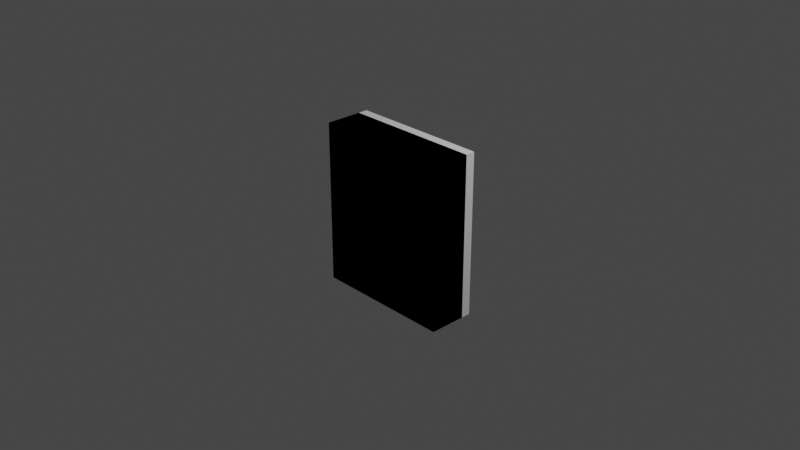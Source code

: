 # Source: electrical_box.blend  (saved by Blender 2.90.8; exported with 4.5.12 LTS)
import bpy
from mathutils import Matrix  # noqa: F401  (used for matrix-valued properties, if any)

bpy.ops.wm.read_factory_settings(use_empty=True)
scene = bpy.context.scene
scene.name = 'Scene'

# ---- collections
col_detail32 = bpy.data.collections.new('detail32'); scene.collection.children.link(col_detail32)
col_collision_1 = bpy.data.collections.new('collision-1'); scene.collection.children.link(col_collision_1)

# ---- materials (node trees are filled in below, after node groups)
mat_gray50 = bpy.data.materials.new('gray50')
mat_gray50.use_transparent_shadow = False
mat_gray50.diffuse_color = (0.1598, 0.1598, 0.1598, 1.0)
mat_blank = bpy.data.materials.new('blank')
mat_blank.use_transparent_shadow = False
mat_blank.diffuse_color = (0.6263, 0.8, 0.0, 1.0)
mat_black = bpy.data.materials.new('black')
mat_black.use_transparent_shadow = False
mat_black.diffuse_color = (0.0, 0.0, 0.0, 1.0)
mat_black.roughness = 1.0
mat_black.specular_intensity = 0.0
mat_black.metallic = 1.0
mat_gray25 = bpy.data.materials.new('gray25')
mat_gray25.use_transparent_shadow = False
mat_gray25.diffuse_color = (0.04334, 0.04334, 0.04334, 1.0)
mat_white = bpy.data.materials.new('white')
mat_white.use_transparent_shadow = False

# ---- material node trees
mat_white.use_nodes = True; mat_white.node_tree.nodes.clear()
_N = mat_white.node_tree.nodes; _L = mat_white.node_tree.links
n0 = _N.new('ShaderNodeBsdfPrincipled'); n0.name = 'Principled BSDF'; n0.location = (10, 300)
n0.distribution = 'GGX'
n0.subsurface_method = 'BURLEY'
n0.inputs[3].default_value = 1.45
n0.inputs[27].default_value = (0.0, 0.0, 0.0, 1.0)
n0.inputs[28].default_value = 1.0
n1 = _N.new('ShaderNodeOutputMaterial'); n1.name = 'Material Output'; n1.location = (300, 300)
_L.new(n0.outputs[0], n1.inputs[0])
n1.is_active_output = True

# ---- world
world_world = bpy.data.worlds.new('World'); scene.world = world_world
world_world.color = (0.05088, 0.05088, 0.05088)
world_world.use_sun_shadow = False
world_world.sun_shadow_jitter_overblur = 0.0

# ---- cameras
cam_camera = bpy.data.cameras.new('Camera')
cam_camera.clip_end = 100.0
cam_camera.ortho_scale = 7.314
cam_camera.dof.focus_distance = 0.0
cam_camera.dof.aperture_fstop = 128.0

# ---- lights
light_light = bpy.data.lights.new('Light', 'POINT')
light_light.transmission_factor = 0.0
light_light.cutoff_distance = 30.0
light_light.energy = 1000.0
light_light.shadow_buffer_clip_start = 1.001
light_light.shadow_soft_size = 0.1
light_light.shadow_maximum_resolution = 0.006
light_light.use_absolute_resolution = True

# ---- meshes
me_cube_001 = bpy.data.meshes.new('Cube.001')
me_cube_001.from_pydata([(-0.765, -0.255, 0.0), (-0.765, -0.255, 1.785), (-0.6119, 0.153, 0.1531), (-0.6119, 0.153, 1.632), (0.765, -0.255, 0.0), (0.765, -0.255, 1.785), (0.6119, 0.153, 0.1531), (0.6119, 0.153, 1.632), (0.765, 0.153, 0.0), (0.765, 0.153, 1.785), (-0.6119, -0.051, 0.1531), (-0.6119, -0.051, 1.632), (0.6119, -0.051, 0.1531), (0.6119, -0.051, 1.632), (0.5796, 0.2599, 0.153), (0.5796, 0.2599, 1.632), (0.6441, 0.2599, 0.153), (0.6441, 0.2599, 1.632), (0.6764, 0.204, 0.153), (0.6764, 0.204, 1.632), (0.6441, 0.1481, 0.153), (0.6441, 0.1481, 1.632), (0.5796, 0.1481, 0.153), (0.5796, 0.1481, 1.632), (0.5473, 0.204, 0.153), (0.5473, 0.204, 1.632), (0.5796, 0.2599, 0.4312), (0.5796, 0.2599, 0.7387), (0.5796, 0.2599, 1.046), (0.5796, 0.2599, 1.354), (0.6441, 0.2599, 1.354), (0.6441, 0.2599, 1.046), (0.6441, 0.2599, 0.7387), (0.6441, 0.2599, 0.4312), (0.6764, 0.204, 1.354), (0.6764, 0.204, 1.046), (0.6764, 0.204, 0.7387), (0.6764, 0.204, 0.4312), (0.6441, 0.1481, 1.354), (0.6441, 0.1481, 1.046), (0.6441, 0.1481, 0.7387), (0.6441, 0.1481, 0.4312), (0.5796, 0.1481, 1.354), (0.5796, 0.1481, 1.046), (0.5796, 0.1481, 0.7387), (0.5796, 0.1481, 0.4312), (0.5473, 0.204, 1.354), (0.5473, 0.204, 1.046), (0.5473, 0.204, 0.7387), (0.5473, 0.204, 0.4312), (-0.561, -0.204, 0.204), (-0.561, -0.204, 0.51), (-0.561, 6.08e-08, 0.204), (-0.561, 6.08e-08, 0.51), (0.561, -0.204, 0.204), (0.561, -0.204, 0.51), (0.561, 6.08e-08, 0.204), (0.561, 6.08e-08, 0.51), (-0.561, -0.204, 0.561), (-0.561, -0.204, 1.198), (-0.561, 6.08e-08, 0.561), (-0.561, 6.08e-08, 1.198), (0.561, -0.204, 0.561), (0.561, -0.204, 1.198), (0.561, 6.08e-08, 0.561), (0.561, 6.08e-08, 1.198), (-0.561, -0.204, 1.3), (-0.561, -0.204, 1.581), (-0.561, 6.08e-08, 1.3), (-0.561, 6.08e-08, 1.581), (0.561, -0.204, 1.3), (0.561, -0.204, 1.581), (0.561, 6.08e-08, 1.3), (0.561, 6.08e-08, 1.581), (-0.561, -0.153, 1.249), (0.561, -0.153, 1.249), (0.561, -0.051, 1.249), (-0.561, -0.051, 1.249), (-0.51, -0.06375, 0.459), (-0.51, 0.03825, 0.459), (-0.306, -0.06375, 0.459), (-0.306, 0.03825, 0.459), (-0.51, -0.08925, 0.306), (-0.51, -0.06375, 0.357), (-0.51, -0.08925, 0.408), (-0.51, 0.01275, 0.408), (-0.51, 0.03825, 0.357), (-0.51, 0.01275, 0.306), (-0.306, 0.01275, 0.408), (-0.306, 0.03825, 0.357), (-0.306, 0.01275, 0.306), (-0.306, -0.08925, 0.408), (-0.306, -0.06375, 0.357), (-0.306, -0.08925, 0.306), (-0.51, -0.08925, 0.255), (-0.51, 0.01275, 0.255), (-0.306, -0.08925, 0.255), (-0.306, 0.01275, 0.255), (-0.51, -0.06375, 0.306), (-0.51, -0.08925, 0.357), (-0.51, -0.06375, 0.408), (-0.51, 0.03825, 0.408), (-0.51, 0.01275, 0.357), (-0.51, 0.03825, 0.306), (-0.306, 0.03825, 0.408), (-0.306, 0.01275, 0.357), (-0.306, 0.03825, 0.306), (-0.306, -0.06375, 0.408), (-0.306, -0.08925, 0.357), (-0.306, -0.06375, 0.306), (-0.51, -0.06375, 0.969), (-0.51, 0.03825, 0.969), (-0.306, -0.06375, 0.969), (-0.306, 0.03825, 0.969), (-0.51, -0.08925, 0.816), (-0.51, -0.06375, 0.867), (-0.51, -0.08925, 0.918), (-0.51, 0.01275, 0.918), (-0.51, 0.03825, 0.867), (-0.51, 0.01275, 0.816), (-0.306, 0.01275, 0.918), (-0.306, 0.03825, 0.867), (-0.306, 0.01275, 0.816), (-0.306, -0.08925, 0.918), (-0.306, -0.06375, 0.867), (-0.306, -0.08925, 0.816), (-0.51, -0.08925, 0.765), (-0.51, 0.01275, 0.765), (-0.306, -0.08925, 0.765), (-0.306, 0.01275, 0.765), (-0.51, -0.06375, 0.816), (-0.51, -0.08925, 0.867), (-0.51, -0.06375, 0.918), (-0.51, 0.03825, 0.918), (-0.51, 0.01275, 0.867), (-0.51, 0.03825, 0.816), (-0.306, 0.03825, 0.918), (-0.306, 0.01275, 0.867), (-0.306, 0.03825, 0.816), (-0.306, -0.06375, 0.918), (-0.306, -0.08925, 0.867), (-0.306, -0.06375, 0.816), (-0.51, -0.06375, 1.53), (-0.51, 0.03825, 1.53), (-0.306, -0.06375, 1.53), (-0.306, 0.03825, 1.53), (-0.51, -0.08925, 1.377), (-0.51, -0.06375, 1.428), (-0.51, -0.08925, 1.479), (-0.51, 0.01275, 1.479), (-0.51, 0.03825, 1.428), (-0.51, 0.01275, 1.377), (-0.306, 0.01275, 1.479), (-0.306, 0.03825, 1.428), (-0.306, 0.01275, 1.377), (-0.306, -0.08925, 1.479), (-0.306, -0.06375, 1.428), (-0.306, -0.08925, 1.377), (-0.51, -0.08925, 1.326), (-0.51, 0.01275, 1.326), (-0.306, -0.08925, 1.326), (-0.306, 0.01275, 1.326), (-0.51, -0.06375, 1.377), (-0.51, -0.08925, 1.428), (-0.51, -0.06375, 1.479), (-0.51, 0.03825, 1.479), (-0.51, 0.01275, 1.428), (-0.51, 0.03825, 1.377), (-0.306, 0.03825, 1.479), (-0.306, 0.01275, 1.428), (-0.306, 0.03825, 1.377), (-0.306, -0.06375, 1.479), (-0.306, -0.08925, 1.428), (-0.306, -0.06375, 1.377), (-0.765, 0.153, 1.785), (-0.765, 0.153, 0.0), (0.6884, 0.153, 0.07657), (0.6884, 0.153, 1.708), (-0.6119, 0.153, 0.07657), (-0.6119, 0.153, 1.708), (0.6119, 0.255, 0.1531), (-0.6119, 0.255, 0.1531), (-0.6119, 0.255, 1.632), (0.6119, 0.255, 1.632), (0.6884, 0.255, 1.708), (0.6884, 0.255, 0.07657), (-0.6119, 0.255, 1.708), (-0.6119, 0.255, 0.07657), (-0.2805, 6.08e-08, 1.005), (-0.2805, 6.08e-08, 1.188), (-0.2619, 0.0408, 1.045), (-0.2619, 0.0408, 1.148), (-0.0255, 6.08e-08, 1.005), (-0.0255, 6.08e-08, 1.188), (-0.04412, 0.0408, 1.045), (-0.04412, 0.0408, 1.148), (0.5202, 0.133, 1.128), (0.2958, 0.133, 1.128), (0.5202, 0.1838, 1.124), (0.2958, 0.1838, 1.124), (0.5202, 0.2131, 1.165), (0.2958, 0.2131, 1.165), (0.5202, 0.1915, 1.212), (0.2958, 0.1915, 1.212), (0.3482, 0.2131, 1.165), (0.4678, 0.2131, 1.165), (0.4678, 0.1915, 1.212), (0.3482, 0.1915, 1.212), (0.5202, 0.1407, 1.216), (0.2958, 0.1407, 1.216), (0.5202, 0.1114, 1.174), (0.2958, 0.1114, 1.174), (-0.2652, 0.2131, 1.028), (-0.0408, 0.2131, 1.028), (-0.2652, 0.1915, 0.9814), (-0.0408, 0.1915, 0.9814), (-0.2652, 0.1407, 0.977), (-0.0408, 0.1407, 0.977), (-0.2652, 0.1114, 1.019), (-0.0408, 0.1114, 1.019), (-0.2652, 0.133, 1.065), (-0.0408, 0.133, 1.065), (-0.2652, 0.1838, 1.069), (-0.0408, 0.1838, 1.069), (-0.2128, 0.2131, 1.028), (-0.09316, 0.2131, 1.028), (-0.09316, 0.1915, 0.9814), (-0.2128, 0.1915, 0.9814), (-0.09316, 0.1407, 0.977), (-0.2128, 0.1407, 0.977), (-0.09316, 0.1114, 1.019), (-0.2128, 0.1114, 1.019), (-0.09316, 0.133, 1.065), (-0.2128, 0.133, 1.065), (-0.09316, 0.1838, 1.069), (-0.2128, 0.1838, 1.069), (-0.08483, -0.00697, 1.071), (-0.08483, 0.01717, 1.122), (-0.08483, 0.1502, 0.9973), (-0.08483, 0.1743, 1.049), (-0.04913, -0.00697, 1.071), (-0.04913, 0.01717, 1.122), (-0.04913, 0.1502, 0.9973), (-0.04913, 0.1743, 1.049), (-0.2569, -0.00697, 1.071), (-0.2569, 0.01717, 1.122), (-0.2569, 0.1502, 0.9973), (-0.2569, 0.1743, 1.049), (-0.2212, -0.00697, 1.071), (-0.2212, 0.01717, 1.122), (-0.2212, 0.1502, 0.9973), (-0.2212, 0.1743, 1.049), (-0.0221, 0.1978, 1.026), (-0.0221, 0.1827, 0.994), (-0.0221, 0.1472, 0.9909), (-0.0221, 0.1267, 1.02), (-0.0221, 0.1418, 1.052), (-0.0221, 0.1773, 1.056), (-0.2839, 0.1978, 1.026), (-0.2839, 0.1827, 0.994), (-0.2839, 0.1472, 0.9909), (-0.2839, 0.1267, 1.02), (-0.2839, 0.1418, 1.052), (-0.2839, 0.1773, 1.056), (-0.2805, 0.0408, 1.17), (-0.2805, 0.0408, 1.023), (-0.0255, 0.0408, 1.023), (-0.0255, 0.0408, 1.17), (-0.0913, 0.0408, 1.023), (-0.2147, 0.0408, 1.023), (-0.2147, 0.0408, 1.17), (-0.0913, 0.0408, 1.17), (-0.2147, 6.08e-08, 1.005), (-0.0913, 6.08e-08, 1.005), (-0.0913, 6.08e-08, 1.188), (-0.2147, 6.08e-08, 1.188), (-0.0913, 0.0408, 1.045), (-0.2147, 0.0408, 1.045), (-0.2147, 0.0408, 1.148), (-0.0913, 0.0408, 1.148), (0.2805, 6.08e-08, 1.005), (0.2805, 6.08e-08, 1.188), (0.2991, 0.0408, 1.045), (0.2991, 0.0408, 1.148), (0.5355, 6.08e-08, 1.005), (0.5355, 6.08e-08, 1.188), (0.5169, 0.0408, 1.045), (0.5169, 0.0408, 1.148), (0.2805, 0.0408, 1.17), (0.2805, 0.0408, 1.023), (0.5355, 0.0408, 1.023), (0.5355, 0.0408, 1.17), (0.4697, 0.0408, 1.023), (0.3463, 0.0408, 1.023), (0.3463, 0.0408, 1.17), (0.4697, 0.0408, 1.17), (0.3463, 6.08e-08, 1.005), (0.4697, 6.08e-08, 1.005), (0.4697, 6.08e-08, 1.188), (0.3463, 6.08e-08, 1.188), (0.4697, 0.0408, 1.045), (0.3463, 0.0408, 1.045), (0.3463, 0.0408, 1.148), (0.4697, 0.0408, 1.148), (0.4678, 0.1838, 1.124), (0.3482, 0.1838, 1.124), (0.4678, 0.133, 1.128), (0.3482, 0.133, 1.128), (0.4678, 0.1114, 1.174), (0.3482, 0.1114, 1.174), (0.4678, 0.1407, 1.216), (0.3482, 0.1407, 1.216), (0.4762, 0.01717, 1.071), (0.4762, -0.00697, 1.122), (0.4762, 0.1743, 1.144), (0.4762, 0.1502, 1.196), (0.5119, 0.01717, 1.071), (0.5119, -0.00697, 1.122), (0.5119, 0.1743, 1.144), (0.5119, 0.1502, 1.196), (0.3041, 0.01717, 1.071), (0.3041, -0.00697, 1.122), (0.3041, 0.1743, 1.144), (0.3041, 0.1502, 1.196), (0.3398, 0.01717, 1.071), (0.3398, -0.00697, 1.122), (0.3398, 0.1743, 1.144), (0.3398, 0.1502, 1.196), (0.5389, 0.1827, 1.199), (0.5389, 0.1978, 1.167), (0.5389, 0.1773, 1.137), (0.5389, 0.1418, 1.141), (0.5389, 0.1267, 1.173), (0.5389, 0.1472, 1.202), (0.2771, 0.1827, 1.199), (0.2771, 0.1978, 1.167), (0.2771, 0.1773, 1.137), (0.2771, 0.1418, 1.141), (0.2771, 0.1267, 1.173), (0.2771, 0.1472, 1.202), (3.04e-08, 6.08e-08, 1.005), (3.04e-08, 6.08e-08, 1.188), (0.01862, 0.0408, 1.045), (0.01862, 0.0408, 1.148), (0.255, 6.08e-08, 1.005), (0.255, 6.08e-08, 1.188), (0.2364, 0.0408, 1.045), (0.2364, 0.0408, 1.148), (0.0153, 0.2131, 1.028), (0.2397, 0.2131, 1.028), (0.0153, 0.1915, 0.9814), (0.2397, 0.1915, 0.9814), (0.0153, 0.1407, 0.977), (0.2397, 0.1407, 0.977), (0.0153, 0.1114, 1.019), (0.2397, 0.1114, 1.019), (0.0153, 0.133, 1.065), (0.2397, 0.133, 1.065), (0.0153, 0.1838, 1.069), (0.2397, 0.1838, 1.069), (0.06766, 0.2131, 1.028), (0.1873, 0.2131, 1.028), (0.1873, 0.1915, 0.9814), (0.06766, 0.1915, 0.9814), (0.1873, 0.1407, 0.977), (0.06766, 0.1407, 0.977), (0.1873, 0.1114, 1.019), (0.06766, 0.1114, 1.019), (0.1873, 0.133, 1.065), (0.06766, 0.133, 1.065), (0.1873, 0.1838, 1.069), (0.06766, 0.1838, 1.069), (0.1957, -0.00697, 1.071), (0.1957, 0.01717, 1.122), (0.1957, 0.1502, 0.9973), (0.1957, 0.1743, 1.049), (0.2314, -0.00697, 1.071), (0.2314, 0.01717, 1.122), (0.2314, 0.1502, 0.9973), (0.2314, 0.1743, 1.049), (0.02363, -0.00697, 1.071), (0.02363, 0.01717, 1.122), (0.02363, 0.1502, 0.9973), (0.02363, 0.1743, 1.049), (0.05933, -0.00697, 1.071), (0.05933, 0.01717, 1.122), (0.05933, 0.1502, 0.9973), (0.05933, 0.1743, 1.049), (0.2584, 0.1978, 1.026), (0.2584, 0.1827, 0.994), (0.2584, 0.1472, 0.9909), (0.2584, 0.1267, 1.02), (0.2584, 0.1418, 1.052), (0.2584, 0.1773, 1.056), (-0.0034, 0.1978, 1.026), (-0.0034, 0.1827, 0.994), (-0.0034, 0.1472, 0.9909), (-0.0034, 0.1267, 1.02), (-0.0034, 0.1418, 1.052), (-0.0034, 0.1773, 1.056), (3.04e-08, 0.0408, 1.17), (3.04e-08, 0.0408, 1.023), (0.255, 0.0408, 1.023), (0.255, 0.0408, 1.17), (0.1892, 0.0408, 1.023), (0.0658, 0.0408, 1.023), (0.0658, 0.0408, 1.17), (0.1892, 0.0408, 1.17), (0.0658, 6.08e-08, 1.005), (0.1892, 6.08e-08, 1.005), (0.1892, 6.08e-08, 1.188), (0.0658, 6.08e-08, 1.188), (0.1892, 0.0408, 1.045), (0.0658, 0.0408, 1.045), (0.0658, 0.0408, 1.148), (0.1892, 0.0408, 1.148), (0.0408, 0.0255, 1.511), (0.0408, -0.0255, 1.511), (0.0816, 0.0255, 1.441), (0.0816, -0.0255, 1.441), (0.0408, 0.0255, 1.37), (0.0408, -0.0255, 1.37), (-0.0408, 0.0255, 1.37), (-0.0408, -0.0255, 1.37), (-0.0816, 0.0255, 1.441), (-0.0816, -0.0255, 1.441), (-0.0408, 0.0255, 1.511), (-0.0408, -0.0255, 1.511), (0.01371, 0.06013, 1.469), (0.02742, 0.05201, 1.446), (0.01371, 0.04389, 1.424), (-0.01371, 0.04389, 1.424), (-0.02742, 0.05201, 1.446), (-0.01371, 0.06013, 1.469), (0.01371, 0.1081, 1.451), (0.02742, 0.09994, 1.429), (0.01371, 0.09182, 1.407), (-0.01371, 0.09182, 1.407), (-0.02742, 0.09994, 1.429), (-0.01371, 0.1081, 1.451), (0.01763, 0.2062, 1.423), (0.03525, 0.1958, 1.394), (0.01763, 0.1853, 1.365), (-0.01763, 0.1853, 1.365), (-0.03525, 0.1958, 1.394), (-0.01763, 0.2062, 1.423), (0.02448, 0.0255, 1.483), (0.04896, 0.0255, 1.441), (0.02448, 0.0255, 1.398), (-0.02448, 0.0255, 1.398), (-0.04896, 0.0255, 1.441), (-0.02448, 0.0255, 1.483), (0.01577, 0.0765, 1.468), (0.03155, 0.0765, 1.441), (0.01577, 0.0765, 1.413), (-0.01577, 0.0765, 1.413), (-0.03155, 0.0765, 1.441), (-0.01577, 0.0765, 1.468), (0.01058, 0.226, 1.403), (0.02115, 0.2197, 1.385), (0.01058, 0.2135, 1.368), (-0.01058, 0.2135, 1.368), (-0.02115, 0.2197, 1.385), (-0.01058, 0.226, 1.403), (0.02448, 0.0765, 1.483), (0.04896, 0.0765, 1.441), (0.02448, 0.0765, 1.398), (-0.02448, 0.0765, 1.398), (-0.04896, 0.0765, 1.441), (-0.02448, 0.0765, 1.483), (0.01372, 0.05912, 1.465), (0.02744, 0.05912, 1.441), (0.01372, 0.05912, 1.417), (-0.01372, 0.05912, 1.417), (-0.02744, 0.05912, 1.441), (-0.01372, 0.05912, 1.465), (-0.1632, 0.0255, 1.511), (-0.1632, -0.0255, 1.511), (-0.1224, 0.0255, 1.441), (-0.1224, -0.0255, 1.441), (-0.1632, 0.0255, 1.37), (-0.1632, -0.0255, 1.37), (-0.2448, 0.0255, 1.37), (-0.2448, -0.0255, 1.37), (-0.2856, 0.0255, 1.441), (-0.2856, -0.0255, 1.441), (-0.2448, 0.0255, 1.511), (-0.2448, -0.0255, 1.511), (-0.1903, 0.06013, 1.469), (-0.1766, 0.05201, 1.446), (-0.1903, 0.04389, 1.424), (-0.2177, 0.04389, 1.424), (-0.2314, 0.05201, 1.446), (-0.2177, 0.06013, 1.469), (-0.1903, 0.1081, 1.451), (-0.1766, 0.09994, 1.429), (-0.1903, 0.09182, 1.407), (-0.2177, 0.09182, 1.407), (-0.2314, 0.09994, 1.429), (-0.2177, 0.1081, 1.451), (-0.1864, 0.2062, 1.423), (-0.1687, 0.1958, 1.394), (-0.1864, 0.1853, 1.365), (-0.2216, 0.1853, 1.365), (-0.2393, 0.1958, 1.394), (-0.2216, 0.2062, 1.423), (-0.1795, 0.0255, 1.483), (-0.155, 0.0255, 1.441), (-0.1795, 0.0255, 1.398), (-0.2285, 0.0255, 1.398), (-0.253, 0.0255, 1.441), (-0.2285, 0.0255, 1.483), (-0.1882, 0.0765, 1.468), (-0.1725, 0.0765, 1.441), (-0.1882, 0.0765, 1.413), (-0.2198, 0.0765, 1.413), (-0.2355, 0.0765, 1.441), (-0.2198, 0.0765, 1.468), (-0.1934, 0.226, 1.403), (-0.1828, 0.2197, 1.385), (-0.1934, 0.2135, 1.368), (-0.2146, 0.2135, 1.368), (-0.2252, 0.2197, 1.385), (-0.2146, 0.226, 1.403), (-0.1795, 0.0765, 1.483), (-0.155, 0.0765, 1.441), (-0.1795, 0.0765, 1.398), (-0.2285, 0.0765, 1.398), (-0.253, 0.0765, 1.441), (-0.2285, 0.0765, 1.483), (-0.1903, 0.05912, 1.465), (-0.1766, 0.05912, 1.441), (-0.1903, 0.05912, 1.417), (-0.2177, 0.05912, 1.417), (-0.2314, 0.05912, 1.441), (-0.2177, 0.05912, 1.465), (0.2448, 0.0255, 1.511), (0.2448, -0.0255, 1.511), (0.2856, 0.0255, 1.441), (0.2856, -0.0255, 1.441), (0.2448, 0.0255, 1.37), (0.2448, -0.0255, 1.37), (0.1632, 0.0255, 1.37), (0.1632, -0.0255, 1.37), (0.1224, 0.0255, 1.441), (0.1224, -0.0255, 1.441), (0.1632, 0.0255, 1.511), (0.1632, -0.0255, 1.511), (0.2177, 0.04138, 1.453), (0.2314, 0.05325, 1.432), (0.2177, 0.06512, 1.412), (0.1903, 0.06512, 1.412), (0.1766, 0.05325, 1.432), (0.1903, 0.04138, 1.453), (0.2177, 0.08555, 1.478), (0.2314, 0.09742, 1.458), (0.2177, 0.1093, 1.437), (0.1903, 0.1093, 1.437), (0.1766, 0.09742, 1.458), (0.1903, 0.08555, 1.478), (0.2216, 0.1705, 1.535), (0.2393, 0.1858, 1.509), (0.2216, 0.201, 1.482), (0.1864, 0.201, 1.482), (0.1687, 0.1858, 1.509), (0.1864, 0.1705, 1.535), (0.2285, 0.0255, 1.483), (0.253, 0.0255, 1.441), (0.2285, 0.0255, 1.398), (0.1795, 0.0255, 1.398), (0.155, 0.0255, 1.441), (0.1795, 0.0255, 1.483), (0.2198, 0.0765, 1.468), (0.2355, 0.0765, 1.441), (0.2198, 0.0765, 1.413), (0.1882, 0.0765, 1.413), (0.1725, 0.0765, 1.441), (0.1882, 0.0765, 1.468), (0.2146, 0.1987, 1.537), (0.2252, 0.2078, 1.522), (0.2146, 0.217, 1.506), (0.1934, 0.217, 1.506), (0.1828, 0.2078, 1.522), (0.1934, 0.1987, 1.537), (0.2285, 0.0765, 1.483), (0.253, 0.0765, 1.441), (0.2285, 0.0765, 1.398), (0.1795, 0.0765, 1.398), (0.155, 0.0765, 1.441), (0.1795, 0.0765, 1.483), (0.2177, 0.05912, 1.465), (0.2314, 0.05912, 1.441), (0.2177, 0.05912, 1.417), (0.1903, 0.05912, 1.417), (0.1766, 0.05912, 1.441), (0.1903, 0.05912, 1.465), (0.4488, 0.0255, 1.511), (0.4488, -0.0255, 1.511), (0.4896, 0.0255, 1.441), (0.4896, -0.0255, 1.441), (0.4488, 0.0255, 1.37), (0.4488, -0.0255, 1.37), (0.3672, 0.0255, 1.37), (0.3672, -0.0255, 1.37), (0.3264, 0.0255, 1.441), (0.3264, -0.0255, 1.441), (0.3672, 0.0255, 1.511), (0.3672, -0.0255, 1.511), (0.4217, 0.04138, 1.453), (0.4354, 0.05325, 1.432), (0.4217, 0.06512, 1.412), (0.3943, 0.06512, 1.412), (0.3806, 0.05325, 1.432), (0.3943, 0.04138, 1.453), (0.4217, 0.08555, 1.478), (0.4354, 0.09742, 1.458), (0.4217, 0.1093, 1.437), (0.3943, 0.1093, 1.437), (0.3806, 0.09742, 1.458), (0.3943, 0.08555, 1.478), (0.4256, 0.1705, 1.535), (0.4433, 0.1858, 1.509), (0.4256, 0.201, 1.482), (0.3904, 0.201, 1.482), (0.3727, 0.1858, 1.509), (0.3904, 0.1705, 1.535), (0.4325, 0.0255, 1.483), (0.457, 0.0255, 1.441), (0.4325, 0.0255, 1.398), (0.3835, 0.0255, 1.398), (0.359, 0.0255, 1.441), (0.3835, 0.0255, 1.483), (0.4238, 0.0765, 1.468), (0.4395, 0.0765, 1.441), (0.4238, 0.0765, 1.413), (0.3922, 0.0765, 1.413), (0.3765, 0.0765, 1.441), (0.3922, 0.0765, 1.468), (0.4186, 0.1987, 1.537), (0.4292, 0.2078, 1.522), (0.4186, 0.217, 1.506), (0.3974, 0.217, 1.506), (0.3868, 0.2078, 1.522), (0.3974, 0.1987, 1.537), (0.4325, 0.0765, 1.483), (0.457, 0.0765, 1.441), (0.4325, 0.0765, 1.398), (0.3835, 0.0765, 1.398), (0.359, 0.0765, 1.441), (0.3835, 0.0765, 1.483), (0.4217, 0.05912, 1.465), (0.4354, 0.05912, 1.441), (0.4217, 0.05912, 1.417), (0.3943, 0.05912, 1.417), (0.3806, 0.05912, 1.441), (0.3943, 0.05912, 1.465)], [], [(0, 1, 174, 175), (7, 6, 12, 13), (8, 9, 5, 4), (4, 5, 1, 0), (175, 8, 4, 0), (9, 174, 1, 5), (175, 178, 176, 8), (177, 179, 174, 9), (176, 177, 9, 8), (10, 11, 13, 12), (6, 2, 10, 12), (3, 7, 13, 11), (2, 3, 11, 10), (29, 15, 17, 30), (30, 17, 19, 34), (34, 19, 21, 38), (38, 21, 23, 42), (17, 15, 25, 23, 21, 19), (42, 23, 25, 46), (46, 25, 15, 29), (14, 16, 18, 20, 22, 24), (24, 49, 26, 14), (48, 47, 28, 27), (22, 45, 49, 24), (44, 43, 47, 48), (20, 41, 45, 22), (40, 39, 43, 44), (18, 37, 41, 20), (36, 35, 39, 40), (16, 33, 37, 18), (32, 31, 35, 36), (14, 26, 33, 16), (27, 28, 31, 32), (49, 45, 41, 37, 33, 26), (47, 43, 39, 35, 31, 28), (46, 29, 30, 34, 38, 42), (48, 27, 32, 36, 40, 44), (50, 51, 53, 52), (52, 53, 57, 56), (56, 57, 55, 54), (54, 55, 51, 50), (52, 56, 54, 50), (57, 53, 51, 55), (58, 59, 61, 60), (60, 61, 65, 64), (64, 65, 63, 62), (62, 63, 59, 58), (60, 64, 62, 58), (72, 70, 75, 76), (66, 67, 69, 68), (68, 69, 73, 72), (72, 73, 71, 70), (70, 71, 67, 66), (66, 68, 77, 74), (73, 69, 67, 71), (76, 77, 74, 75), (63, 65, 76, 75), (61, 59, 74, 77), (70, 66, 74, 75), (59, 63, 75, 74), (68, 72, 76, 77), (65, 61, 77, 76), (84, 78, 79, 85), (85, 79, 81, 88), (88, 81, 80, 91), (91, 80, 78, 84), (81, 79, 78, 80), (93, 92, 83, 82), (107, 104, 101, 100), (90, 89, 92, 93), (91, 84, 85, 88), (108, 99, 102, 105), (87, 86, 89, 90), (92, 89, 86, 83), (109, 106, 103, 98), (82, 83, 86, 87), (93, 82, 87, 90), (95, 97, 96, 94), (96, 109, 98, 94), (108, 107, 100, 99), (97, 106, 109, 96), (105, 104, 107, 108), (95, 103, 106, 97), (102, 101, 104, 105), (94, 98, 103, 95), (99, 100, 101, 102), (116, 110, 111, 117), (117, 111, 113, 120), (120, 113, 112, 123), (123, 112, 110, 116), (113, 111, 110, 112), (125, 124, 115, 114), (139, 136, 133, 132), (122, 121, 124, 125), (123, 116, 117, 120), (140, 131, 134, 137), (119, 118, 121, 122), (124, 121, 118, 115), (141, 138, 135, 130), (114, 115, 118, 119), (125, 114, 119, 122), (127, 129, 128, 126), (128, 141, 130, 126), (140, 139, 132, 131), (129, 138, 141, 128), (137, 136, 139, 140), (127, 135, 138, 129), (134, 133, 136, 137), (126, 130, 135, 127), (131, 132, 133, 134), (148, 142, 143, 149), (149, 143, 145, 152), (152, 145, 144, 155), (155, 144, 142, 148), (145, 143, 142, 144), (157, 156, 147, 146), (171, 168, 165, 164), (154, 153, 156, 157), (155, 148, 149, 152), (172, 163, 166, 169), (151, 150, 153, 154), (156, 153, 150, 147), (173, 170, 167, 162), (146, 147, 150, 151), (157, 146, 151, 154), (159, 161, 160, 158), (160, 173, 162, 158), (172, 171, 164, 163), (161, 170, 173, 160), (169, 168, 171, 172), (159, 167, 170, 161), (166, 165, 168, 169), (158, 162, 167, 159), (163, 164, 165, 166), (6, 7, 183, 180), (179, 177, 184, 186), (2, 178, 175), (3, 2, 175, 174), (180, 183, 184, 185), (179, 3, 174), (178, 2, 181, 187), (183, 182, 186, 184), (187, 181, 180, 185), (2, 6, 180, 181), (3, 179, 186, 182), (176, 178, 187, 185), (7, 3, 182, 183), (177, 176, 185, 184), (188, 189, 264, 265), (276, 279, 195, 194), (266, 267, 193, 192), (272, 275, 189, 188), (268, 266, 192, 273), (270, 264, 189, 275), (308, 210, 208, 310), (200, 202, 208, 210, 196, 198), (306, 196, 210, 308), (304, 198, 196, 306), (205, 200, 198, 304), (206, 202, 200, 205), (318, 319, 317, 316), (211, 309, 311, 209), (316, 317, 313, 312), (209, 311, 207, 203), (203, 201, 199, 197, 211, 209), (310, 208, 202, 206), (225, 213, 215, 226), (226, 215, 217, 228), (228, 217, 219, 230), (230, 219, 221, 232), (215, 213, 223, 221, 219, 217), (232, 221, 223, 234), (234, 223, 213, 225), (212, 214, 216, 218, 220, 222), (222, 235, 224, 212), (240, 241, 237, 236), (220, 233, 235, 222), (242, 243, 241, 240), (218, 231, 233, 220), (238, 239, 243, 242), (216, 229, 231, 218), (236, 237, 239, 238), (214, 227, 229, 216), (234, 225, 226, 228, 230, 232), (212, 224, 227, 214), (235, 233, 231, 229, 227, 224), (238, 242, 240, 236), (243, 239, 237, 241), (248, 249, 245, 244), (250, 251, 249, 248), (246, 247, 251, 250), (244, 245, 247, 246), (246, 250, 248, 244), (251, 247, 245, 249), (258, 252, 253, 259), (259, 253, 254, 260), (260, 254, 255, 261), (261, 255, 256, 262), (253, 252, 257, 256, 255, 254), (262, 256, 257, 263), (263, 257, 252, 258), (263, 258, 259, 260, 261, 262), (191, 190, 265, 264), (276, 194, 266, 268), (278, 191, 264, 270), (194, 195, 267, 266), (195, 279, 271, 267), (279, 278, 270, 271), (190, 277, 269, 265), (277, 276, 268, 269), (267, 271, 274, 193), (271, 270, 275, 274), (265, 269, 272, 188), (269, 268, 273, 272), (192, 193, 274, 273), (273, 274, 275, 272), (190, 191, 278, 277), (277, 278, 279, 276), (280, 281, 288, 289), (300, 303, 287, 286), (290, 291, 285, 284), (296, 299, 281, 280), (292, 290, 284, 297), (294, 288, 281, 299), (283, 282, 289, 288), (300, 286, 290, 292), (302, 283, 288, 294), (286, 287, 291, 290), (287, 303, 295, 291), (303, 302, 294, 295), (282, 301, 293, 289), (301, 300, 292, 293), (291, 295, 298, 285), (295, 294, 299, 298), (289, 293, 296, 280), (293, 292, 297, 296), (284, 285, 298, 297), (297, 298, 299, 296), (282, 283, 302, 301), (301, 302, 303, 300), (197, 307, 309, 211), (314, 315, 319, 318), (199, 305, 307, 197), (312, 313, 315, 314), (201, 204, 305, 199), (310, 206, 205, 304, 306, 308), (203, 207, 204, 201), (311, 309, 307, 305, 204, 207), (314, 318, 316, 312), (319, 315, 313, 317), (324, 325, 321, 320), (326, 327, 325, 324), (322, 323, 327, 326), (320, 321, 323, 322), (322, 326, 324, 320), (327, 323, 321, 325), (334, 328, 329, 335), (335, 329, 330, 336), (336, 330, 331, 337), (337, 331, 332, 338), (329, 328, 333, 332, 331, 330), (338, 332, 333, 339), (339, 333, 328, 334), (339, 334, 335, 336, 337, 338), (340, 341, 400, 401), (412, 415, 347, 346), (402, 403, 345, 344), (408, 411, 341, 340), (404, 402, 344, 409), (406, 400, 341, 411), (361, 349, 351, 362), (362, 351, 353, 364), (364, 353, 355, 366), (366, 355, 357, 368), (351, 349, 359, 357, 355, 353), (368, 357, 359, 370), (370, 359, 349, 361), (348, 350, 352, 354, 356, 358), (358, 371, 360, 348), (376, 377, 373, 372), (356, 369, 371, 358), (378, 379, 377, 376), (354, 367, 369, 356), (374, 375, 379, 378), (352, 365, 367, 354), (372, 373, 375, 374), (350, 363, 365, 352), (370, 361, 362, 364, 366, 368), (348, 360, 363, 350), (371, 369, 367, 365, 363, 360), (374, 378, 376, 372), (379, 375, 373, 377), (384, 385, 381, 380), (386, 387, 385, 384), (382, 383, 387, 386), (380, 381, 383, 382), (382, 386, 384, 380), (387, 383, 381, 385), (394, 388, 389, 395), (395, 389, 390, 396), (396, 390, 391, 397), (397, 391, 392, 398), (389, 388, 393, 392, 391, 390), (398, 392, 393, 399), (399, 393, 388, 394), (399, 394, 395, 396, 397, 398), (343, 342, 401, 400), (412, 346, 402, 404), (414, 343, 400, 406), (346, 347, 403, 402), (347, 415, 407, 403), (415, 414, 406, 407), (342, 413, 405, 401), (413, 412, 404, 405), (403, 407, 410, 345), (407, 406, 411, 410), (401, 405, 408, 340), (405, 404, 409, 408), (344, 345, 410, 409), (409, 410, 411, 408), (342, 343, 414, 413), (413, 414, 415, 412), (416, 417, 419, 418), (418, 419, 421, 420), (420, 421, 423, 422), (422, 423, 425, 424), (419, 417, 427, 425, 423, 421), (424, 425, 427, 426), (426, 427, 417, 416), (422, 424, 450, 449), (428, 433, 432, 431, 430, 429), (438, 439, 445, 444), (431, 432, 438, 437), (429, 430, 436, 435), (432, 433, 439, 438), (430, 431, 437, 436), (428, 429, 435, 434), (433, 428, 434, 439), (440, 441, 459, 458), (436, 437, 443, 442), (434, 435, 441, 440), (439, 434, 440, 445), (437, 438, 444, 443), (435, 436, 442, 441), (450, 451, 469, 468), (418, 420, 448, 447), (424, 426, 451, 450), (416, 418, 447, 446), (420, 422, 449, 448), (426, 416, 446, 451), (457, 452, 470, 475), (448, 449, 467, 466), (446, 447, 465, 464), (451, 446, 464, 469), (449, 450, 468, 467), (447, 448, 466, 465), (458, 459, 460, 461, 462, 463), (445, 440, 458, 463), (443, 444, 462, 461), (441, 442, 460, 459), (444, 445, 463, 462), (442, 443, 461, 460), (453, 452, 464, 465), (454, 453, 465, 466), (455, 454, 466, 467), (456, 455, 467, 468), (457, 456, 468, 469), (452, 457, 469, 464), (470, 471, 472, 473, 474, 475), (455, 456, 474, 473), (453, 454, 472, 471), (456, 457, 475, 474), (454, 455, 473, 472), (452, 453, 471, 470), (476, 477, 479, 478), (478, 479, 481, 480), (480, 481, 483, 482), (482, 483, 485, 484), (479, 477, 487, 485, 483, 481), (484, 485, 487, 486), (486, 487, 477, 476), (482, 484, 510, 509), (488, 493, 492, 491, 490, 489), (498, 499, 505, 504), (491, 492, 498, 497), (489, 490, 496, 495), (492, 493, 499, 498), (490, 491, 497, 496), (488, 489, 495, 494), (493, 488, 494, 499), (500, 501, 519, 518), (496, 497, 503, 502), (494, 495, 501, 500), (499, 494, 500, 505), (497, 498, 504, 503), (495, 496, 502, 501), (510, 511, 529, 528), (478, 480, 508, 507), (484, 486, 511, 510), (476, 478, 507, 506), (480, 482, 509, 508), (486, 476, 506, 511), (517, 512, 530, 535), (508, 509, 527, 526), (506, 507, 525, 524), (511, 506, 524, 529), (509, 510, 528, 527), (507, 508, 526, 525), (518, 519, 520, 521, 522, 523), (505, 500, 518, 523), (503, 504, 522, 521), (501, 502, 520, 519), (504, 505, 523, 522), (502, 503, 521, 520), (513, 512, 524, 525), (514, 513, 525, 526), (515, 514, 526, 527), (516, 515, 527, 528), (517, 516, 528, 529), (512, 517, 529, 524), (530, 531, 532, 533, 534, 535), (515, 516, 534, 533), (513, 514, 532, 531), (516, 517, 535, 534), (514, 515, 533, 532), (512, 513, 531, 530), (536, 537, 539, 538), (538, 539, 541, 540), (540, 541, 543, 542), (542, 543, 545, 544), (539, 537, 547, 545, 543, 541), (544, 545, 547, 546), (546, 547, 537, 536), (542, 544, 570, 569), (548, 553, 552, 551, 550, 549), (558, 559, 565, 564), (551, 552, 558, 557), (549, 550, 556, 555), (552, 553, 559, 558), (550, 551, 557, 556), (548, 549, 555, 554), (553, 548, 554, 559), (560, 561, 579, 578), (556, 557, 563, 562), (554, 555, 561, 560), (559, 554, 560, 565), (557, 558, 564, 563), (555, 556, 562, 561), (570, 571, 589, 588), (538, 540, 568, 567), (544, 546, 571, 570), (536, 538, 567, 566), (540, 542, 569, 568), (546, 536, 566, 571), (577, 572, 590, 595), (568, 569, 587, 586), (566, 567, 585, 584), (571, 566, 584, 589), (569, 570, 588, 587), (567, 568, 586, 585), (578, 579, 580, 581, 582, 583), (565, 560, 578, 583), (563, 564, 582, 581), (561, 562, 580, 579), (564, 565, 583, 582), (562, 563, 581, 580), (573, 572, 584, 585), (574, 573, 585, 586), (575, 574, 586, 587), (576, 575, 587, 588), (577, 576, 588, 589), (572, 577, 589, 584), (590, 591, 592, 593, 594, 595), (575, 576, 594, 593), (573, 574, 592, 591), (576, 577, 595, 594), (574, 575, 593, 592), (572, 573, 591, 590), (596, 597, 599, 598), (598, 599, 601, 600), (600, 601, 603, 602), (602, 603, 605, 604), (599, 597, 607, 605, 603, 601), (604, 605, 607, 606), (606, 607, 597, 596), (602, 604, 630, 629), (608, 613, 612, 611, 610, 609), (618, 619, 625, 624), (611, 612, 618, 617), (609, 610, 616, 615), (612, 613, 619, 618), (610, 611, 617, 616), (608, 609, 615, 614), (613, 608, 614, 619), (620, 621, 639, 638), (616, 617, 623, 622), (614, 615, 621, 620), (619, 614, 620, 625), (617, 618, 624, 623), (615, 616, 622, 621), (630, 631, 649, 648), (598, 600, 628, 627), (604, 606, 631, 630), (596, 598, 627, 626), (600, 602, 629, 628), (606, 596, 626, 631), (637, 632, 650, 655), (628, 629, 647, 646), (626, 627, 645, 644), (631, 626, 644, 649), (629, 630, 648, 647), (627, 628, 646, 645), (638, 639, 640, 641, 642, 643), (625, 620, 638, 643), (623, 624, 642, 641), (621, 622, 640, 639), (624, 625, 643, 642), (622, 623, 641, 640), (633, 632, 644, 645), (634, 633, 645, 646), (635, 634, 646, 647), (636, 635, 647, 648), (637, 636, 648, 649), (632, 637, 649, 644), (650, 651, 652, 653, 654, 655), (635, 636, 654, 653), (633, 634, 652, 651), (636, 637, 655, 654), (634, 635, 653, 652), (632, 633, 651, 650)])
me_cube_001.polygons.foreach_set('material_index', [1, 1, 1, 1, 1, 1, 1, 1, 1, 1, 1, 1, 1, 0, 0, 0, 0, 0, 0, 0, 0, 0, 0, 0, 0, 0, 0, 0, 0, 0, 0, 0, 0, 0, 0, 0, 0, 0, 0, 0, 0, 0, 0, 0, 0, 0, 0, 0, 0, 0, 0, 0, 0, 0, 0, 0, 0, 0, 0, 0, 0, 0, 3, 3, 3, 3, 3, 3, 3, 3, 3, 3, 3, 3, 3, 3, 3, 3, 3, 3, 3, 3, 3, 3, 3, 3, 3, 3, 3, 3, 3, 3, 3, 3, 3, 3, 3, 3, 3, 3, 3, 3, 3, 3, 3, 3, 3, 3, 3, 3, 3, 3, 3, 3, 3, 3, 3, 3, 3, 3, 3, 3, 3, 3, 3, 3, 3, 3, 3, 3, 3, 3, 3, 3, 1, 1, 1, 1, 1, 1, 1, 1, 1, 1, 1, 1, 1, 1, 0, 2, 0, 0, 0, 0, 3, 3, 3, 3, 3, 3, 3, 3, 3, 3, 3, 3, 3, 3, 3, 3, 3, 3, 3, 3, 3, 3, 3, 3, 3, 3, 3, 3, 3, 3, 3, 3, 3, 3, 3, 3, 3, 3, 3, 3, 3, 3, 3, 3, 3, 3, 3, 3, 0, 0, 0, 0, 0, 0, 0, 0, 0, 0, 0, 0, 0, 0, 2, 0, 0, 2, 0, 0, 0, 0, 0, 0, 0, 0, 0, 0, 0, 0, 0, 0, 0, 0, 0, 0, 2, 0, 3, 3, 3, 3, 3, 3, 3, 3, 3, 3, 3, 3, 3, 3, 3, 3, 3, 3, 3, 3, 3, 3, 3, 3, 0, 2, 0, 0, 0, 0, 3, 3, 3, 3, 3, 3, 3, 3, 3, 3, 3, 3, 3, 3, 3, 3, 3, 3, 3, 3, 3, 3, 3, 3, 3, 3, 3, 3, 3, 3, 3, 3, 3, 3, 3, 3, 0, 0, 0, 0, 0, 0, 0, 0, 0, 0, 0, 0, 0, 0, 2, 0, 3, 3, 3, 3, 3, 3, 3, 3, 0, 0, 0, 0, 0, 0, 0, 0, 0, 0, 0, 0, 0, 0, 3, 3, 3, 3, 3, 3, 3, 3, 3, 3, 3, 3, 0, 0, 0, 0, 0, 0, 3, 3, 3, 3, 3, 3, 3, 3, 3, 3, 3, 3, 3, 3, 3, 3, 3, 3, 3, 3, 0, 0, 0, 0, 0, 0, 0, 0, 0, 0, 0, 0, 0, 0, 3, 3, 3, 3, 3, 3, 3, 3, 3, 3, 3, 3, 0, 0, 0, 0, 0, 0, 3, 3, 3, 3, 3, 3, 3, 3, 3, 3, 3, 3, 3, 3, 3, 3, 3, 3, 3, 3, 0, 0, 0, 0, 0, 0, 0, 0, 0, 0, 0, 0, 0, 0, 3, 3, 3, 3, 3, 3, 3, 3, 3, 3, 3, 3, 0, 0, 0, 0, 0, 0, 3, 3, 3, 3, 3, 3, 3, 3, 3, 3, 3, 3, 3, 3, 3, 3, 3, 3, 3, 3, 0, 0, 0, 0, 0, 0, 0, 0, 0, 0, 0, 0, 0, 0, 3, 3, 3, 3, 3, 3, 3, 3, 3, 3, 3, 3, 0, 0, 0, 0, 0, 0, 3, 3, 3, 3, 3, 3, 3, 3, 3, 3, 3, 3])
_uv = me_cube_001.uv_layers.new(name='UVMap')
_uv.uv.foreach_set('vector', [0.375, 0.0, 0.625, 0.0, 0.625, 0.25, 0.375, 0.25, 0.6, 0.475, 0.4, 0.475, 0.4, 0.475, 0.6, 0.475, 0.375, 0.5, 0.625, 0.5, 0.625, 0.75, 0.375, 0.75, 0.375, 0.75, 0.625, 0.75, 0.625, 1.0, 0.375, 1.0, 0.125, 0.5, 0.375, 0.5, 0.375, 0.75, 0.125, 0.75, 0.625, 0.5, 0.875, 0.5, 0.875, 0.75, 0.625, 0.75, 0.375, 0.25, 0.3875, 0.275, 0.3875, 0.4875, 0.375, 0.5, 0.6125, 0.4875, 0.6125, 0.275, 0.625, 0.25, 0.625, 0.5, 0.3875, 0.4875, 0.6125, 0.4875, 0.625, 0.5, 0.375, 0.5, 0.4, 0.275, 0.6, 0.275, 0.6, 0.475, 0.4, 0.475, 0.4, 0.475, 0.4, 0.275, 0.4, 0.275, 0.4, 0.475, 0.6, 0.275, 0.6, 0.475, 0.6, 0.475, 0.6, 0.275, 0.4, 0.275, 0.6, 0.275, 0.6, 0.275, 0.4, 0.275, 1.0, 0.9, 1.0, 1.0, 0.8333, 1.0, 0.8333, 0.9, 0.8333, 0.9, 0.8333, 1.0, 0.6667, 1.0, 0.6667, 0.9, 0.6667, 0.9, 0.6667, 1.0, 0.5, 1.0, 0.5, 0.9, 0.5, 0.9, 0.5, 1.0, 0.3333, 1.0, 0.3333, 0.9, 0.4578, 0.37, 0.25, 0.49, 0.04215, 0.37, 0.04215, 0.13, 0.25, 0.01, 0.4578, 0.13, 0.3333, 0.9, 0.3333, 1.0, 0.1667, 1.0, 0.1667, 0.9, 0.1667, 0.9, 0.1667, 1.0, -8.941e-08, 1.0, -8.941e-08, 0.9, 0.75, 0.49, 0.9578, 0.37, 0.9578, 0.13, 0.75, 0.01, 0.5422, 0.13, 0.5422, 0.37, 0.1667, 0.5, 0.1667, 0.6, -8.941e-08, 0.6, -8.941e-08, 0.5, 0.1667, 0.7, 0.1667, 0.8, -8.941e-08, 0.8, -8.941e-08, 0.7, 0.3333, 0.5, 0.3333, 0.6, 0.1667, 0.6, 0.1667, 0.5, 0.3333, 0.7, 0.3333, 0.8, 0.1667, 0.8, 0.1667, 0.7, 0.5, 0.5, 0.5, 0.6, 0.3333, 0.6, 0.3333, 0.5, 0.5, 0.7, 0.5, 0.8, 0.3333, 0.8, 0.3333, 0.7, 0.6667, 0.5, 0.6667, 0.6, 0.5, 0.6, 0.5, 0.5, 0.6667, 0.7, 0.6667, 0.8, 0.5, 0.8, 0.5, 0.7, 0.8333, 0.5, 0.8333, 0.6, 0.6667, 0.6, 0.6667, 0.5, 0.8333, 0.7, 0.8333, 0.8, 0.6667, 0.8, 0.6667, 0.7, 1.0, 0.5, 1.0, 0.6, 0.8333, 0.6, 0.8333, 0.5, 1.0, 0.7, 1.0, 0.8, 0.8333, 0.8, 0.8333, 0.7, 0.1667, 0.6, 0.3333, 0.6, 0.5, 0.6, 0.6667, 0.6, 0.8333, 0.6, 1.0, 0.6, 0.1667, 0.8, 0.3333, 0.8, 0.5, 0.8, 0.6667, 0.8, 0.8333, 0.8, 1.0, 0.8, 0.1667, 0.9, 1.0, 0.9, 0.8333, 0.9, 0.6667, 0.9, 0.5, 0.9, 0.3333, 0.9, 0.1667, 0.7, 1.0, 0.7, 0.8333, 0.7, 0.6667, 0.7, 0.5, 0.7, 0.3333, 0.7, 0.375, 0.0, 0.625, 0.0, 0.625, 0.25, 0.375, 0.25, 0.375, 0.25, 0.625, 0.25, 0.625, 0.5, 0.375, 0.5, 0.375, 0.5, 0.625, 0.5, 0.625, 0.75, 0.375, 0.75, 0.375, 0.75, 0.625, 0.75, 0.625, 1.0, 0.375, 1.0, 0.125, 0.5, 0.375, 0.5, 0.375, 0.75, 0.125, 0.75, 0.625, 0.5, 0.875, 0.5, 0.875, 0.75, 0.625, 0.75, 0.375, 0.0, 0.625, 0.0, 0.625, 0.25, 0.375, 0.25, 0.375, 0.25, 0.625, 0.25, 0.625, 0.5, 0.375, 0.5, 0.375, 0.5, 0.625, 0.5, 0.625, 0.75, 0.375, 0.75, 0.375, 0.75, 0.625, 0.75, 0.625, 1.0, 0.375, 1.0, 0.125, 0.5, 0.375, 0.5, 0.375, 0.75, 0.125, 0.75, 0.375, 0.5, 0.375, 0.75, 0.375, 0.75, 0.375, 0.5, 0.375, 0.0, 0.625, 0.0, 0.625, 0.25, 0.375, 0.25, 0.375, 0.25, 0.625, 0.25, 0.625, 0.5, 0.375, 0.5, 0.375, 0.5, 0.625, 0.5, 0.625, 0.75, 0.375, 0.75, 0.375, 0.75, 0.625, 0.75, 0.625, 1.0, 0.375, 1.0, 0.375, 0.0, 0.375, 0.25, 0.375, 0.25, 0.375, 0.0, 0.625, 0.5, 0.875, 0.5, 0.875, 0.75, 0.625, 0.75, 0.625, 0.5, 0.875, 0.5, 0.875, 0.75, 0.625, 0.75, 0.625, 0.75, 0.625, 0.5, 0.625, 0.5, 0.625, 0.75, 0.625, 0.25, 0.625, 0.0, 0.625, 0.0, 0.625, 0.25, 0.375, 0.75, 0.375, 1.0, 0.375, 1.0, 0.375, 0.75, 0.625, 1.0, 0.625, 0.75, 0.625, 0.75, 0.625, 1.0, 0.375, 0.25, 0.375, 0.5, 0.375, 0.5, 0.375, 0.25, 0.625, 0.5, 0.625, 0.25, 0.625, 0.25, 0.625, 0.5, 0.5625, 0.0, 0.625, 0.0, 0.625, 0.25, 0.5625, 0.25, 0.5625, 0.25, 0.625, 0.25, 0.625, 0.5, 0.5625, 0.5, 0.5625, 0.5, 0.625, 0.5, 0.625, 0.75, 0.5625, 0.75, 0.5625, 0.75, 0.625, 0.75, 0.625, 1.0, 0.5625, 1.0, 0.625, 0.5, 0.875, 0.5, 0.875, 0.75, 0.625, 0.75, 0.4375, 0.75, 0.5, 0.75, 0.5, 1.0, 0.4375, 1.0, 0.5625, 0.75, 0.5625, 0.5, 0.5625, 0.25, 0.5625, 0.0, 0.4375, 0.5, 0.5, 0.5, 0.5, 0.75, 0.4375, 0.75, 0.5625, 0.75, 0.5625, 0.0, 0.5625, 0.25, 0.5625, 0.5, 0.5, 0.75, 0.5, 0.0, 0.5, 0.25, 0.5, 0.5, 0.4375, 0.25, 0.5, 0.25, 0.5, 0.5, 0.4375, 0.5, 0.5, 0.75, 0.5, 0.5, 0.5, 0.25, 0.5, 0.0, 0.4375, 0.75, 0.4375, 0.5, 0.4375, 0.25, 0.4375, 0.0, 0.4375, 0.0, 0.5, 0.0, 0.5, 0.25, 0.4375, 0.25, 0.4375, 0.75, 0.4375, 0.0, 0.4375, 0.25, 0.4375, 0.5, 0.125, 0.5, 0.375, 0.5, 0.375, 0.75, 0.125, 0.75, 0.375, 0.75, 0.4375, 0.75, 0.4375, 1.0, 0.375, 1.0, 0.5, 0.75, 0.5625, 0.75, 0.5625, 1.0, 0.5, 1.0, 0.375, 0.5, 0.4375, 0.5, 0.4375, 0.75, 0.375, 0.75, 0.5, 0.5, 0.5625, 0.5, 0.5625, 0.75, 0.5, 0.75, 0.375, 0.25, 0.4375, 0.25, 0.4375, 0.5, 0.375, 0.5, 0.5, 0.25, 0.5625, 0.25, 0.5625, 0.5, 0.5, 0.5, 0.375, 0.0, 0.4375, 0.0, 0.4375, 0.25, 0.375, 0.25, 0.5, 0.0, 0.5625, 0.0, 0.5625, 0.25, 0.5, 0.25, 0.5625, 0.0, 0.625, 0.0, 0.625, 0.25, 0.5625, 0.25, 0.5625, 0.25, 0.625, 0.25, 0.625, 0.5, 0.5625, 0.5, 0.5625, 0.5, 0.625, 0.5, 0.625, 0.75, 0.5625, 0.75, 0.5625, 0.75, 0.625, 0.75, 0.625, 1.0, 0.5625, 1.0, 0.625, 0.5, 0.875, 0.5, 0.875, 0.75, 0.625, 0.75, 0.4375, 0.75, 0.5, 0.75, 0.5, 1.0, 0.4375, 1.0, 0.5625, 0.75, 0.5625, 0.5, 0.5625, 0.25, 0.5625, 0.0, 0.4375, 0.5, 0.5, 0.5, 0.5, 0.75, 0.4375, 0.75, 0.5625, 0.75, 0.5625, 0.0, 0.5625, 0.25, 0.5625, 0.5, 0.5, 0.75, 0.5, 0.0, 0.5, 0.25, 0.5, 0.5, 0.4375, 0.25, 0.5, 0.25, 0.5, 0.5, 0.4375, 0.5, 0.5, 0.75, 0.5, 0.5, 0.5, 0.25, 0.5, 0.0, 0.4375, 0.75, 0.4375, 0.5, 0.4375, 0.25, 0.4375, 0.0, 0.4375, 0.0, 0.5, 0.0, 0.5, 0.25, 0.4375, 0.25, 0.4375, 0.75, 0.4375, 0.0, 0.4375, 0.25, 0.4375, 0.5, 0.125, 0.5, 0.375, 0.5, 0.375, 0.75, 0.125, 0.75, 0.375, 0.75, 0.4375, 0.75, 0.4375, 1.0, 0.375, 1.0, 0.5, 0.75, 0.5625, 0.75, 0.5625, 1.0, 0.5, 1.0, 0.375, 0.5, 0.4375, 0.5, 0.4375, 0.75, 0.375, 0.75, 0.5, 0.5, 0.5625, 0.5, 0.5625, 0.75, 0.5, 0.75, 0.375, 0.25, 0.4375, 0.25, 0.4375, 0.5, 0.375, 0.5, 0.5, 0.25, 0.5625, 0.25, 0.5625, 0.5, 0.5, 0.5, 0.375, 0.0, 0.4375, 0.0, 0.4375, 0.25, 0.375, 0.25, 0.5, 0.0, 0.5625, 0.0, 0.5625, 0.25, 0.5, 0.25, 0.5625, 0.0, 0.625, 0.0, 0.625, 0.25, 0.5625, 0.25, 0.5625, 0.25, 0.625, 0.25, 0.625, 0.5, 0.5625, 0.5, 0.5625, 0.5, 0.625, 0.5, 0.625, 0.75, 0.5625, 0.75, 0.5625, 0.75, 0.625, 0.75, 0.625, 1.0, 0.5625, 1.0, 0.625, 0.5, 0.875, 0.5, 0.875, 0.75, 0.625, 0.75, 0.4375, 0.75, 0.5, 0.75, 0.5, 1.0, 0.4375, 1.0, 0.5625, 0.75, 0.5625, 0.5, 0.5625, 0.25, 0.5625, 0.0, 0.4375, 0.5, 0.5, 0.5, 0.5, 0.75, 0.4375, 0.75, 0.5625, 0.75, 0.5625, 0.0, 0.5625, 0.25, 0.5625, 0.5, 0.5, 0.75, 0.5, 0.0, 0.5, 0.25, 0.5, 0.5, 0.4375, 0.25, 0.5, 0.25, 0.5, 0.5, 0.4375, 0.5, 0.5, 0.75, 0.5, 0.5, 0.5, 0.25, 0.5, 0.0, 0.4375, 0.75, 0.4375, 0.5, 0.4375, 0.25, 0.4375, 0.0, 0.4375, 0.0, 0.5, 0.0, 0.5, 0.25, 0.4375, 0.25, 0.4375, 0.75, 0.4375, 0.0, 0.4375, 0.25, 0.4375, 0.5, 0.125, 0.5, 0.375, 0.5, 0.375, 0.75, 0.125, 0.75, 0.375, 0.75, 0.4375, 0.75, 0.4375, 1.0, 0.375, 1.0, 0.5, 0.75, 0.5625, 0.75, 0.5625, 1.0, 0.5, 1.0, 0.375, 0.5, 0.4375, 0.5, 0.4375, 0.75, 0.375, 0.75, 0.5, 0.5, 0.5625, 0.5, 0.5625, 0.75, 0.5, 0.75, 0.375, 0.25, 0.4375, 0.25, 0.4375, 0.5, 0.375, 0.5, 0.5, 0.25, 0.5625, 0.25, 0.5625, 0.5, 0.5, 0.5, 0.375, 0.0, 0.4375, 0.0, 0.4375, 0.25, 0.375, 0.25, 0.5, 0.0, 0.5625, 0.0, 0.5625, 0.25, 0.5, 0.25, 0.4, 0.475, 0.6, 0.475, 0.6, 0.475, 0.4, 0.475, 0.6125, 0.275, 0.6125, 0.4875, 0.6125, 0.4875, 0.6125, 0.275, 0.4, 0.275, 0.3875, 0.275, 0.375, 0.25, 0.6, 0.275, 0.4, 0.275, 0.375, 0.25, 0.625, 0.25, 0.4, 0.475, 0.6, 0.475, 0.6125, 0.4875, 0.3875, 0.4875, 0.6125, 0.275, 0.6, 0.275, 0.625, 0.25, 0.3875, 0.275, 0.4, 0.275, 0.4, 0.275, 0.3875, 0.275, 0.6, 0.475, 0.6, 0.275, 0.6125, 0.275, 0.6125, 0.4875, 0.3875, 0.275, 0.4, 0.275, 0.4, 0.475, 0.3875, 0.4875, 0.4, 0.275, 0.4, 0.475, 0.4, 0.475, 0.4, 0.275, 0.6, 0.275, 0.6125, 0.275, 0.6125, 0.275, 0.6, 0.275, 0.3875, 0.4875, 0.3875, 0.275, 0.3875, 0.275, 0.3875, 0.4875, 0.6, 0.475, 0.6, 0.275, 0.6, 0.275, 0.6, 0.475, 0.6125, 0.4875, 0.3875, 0.4875, 0.3875, 0.4875, 0.6125, 0.4875, 0.375, 0.0, 0.625, 0.0, 0.625, 0.25, 0.375, 0.25, 0.413, 0.4106, 0.587, 0.4106, 0.587, 0.4817, 0.413, 0.4817, 0.375, 0.5, 0.625, 0.5, 0.625, 0.75, 0.375, 0.75, 0.375, 0.9167, 0.625, 0.9167, 0.625, 1.0, 0.375, 1.0, 0.2917, 0.5, 0.375, 0.5, 0.375, 0.75, 0.2917, 0.75, 0.7917, 0.5, 0.875, 0.5, 0.875, 0.75, 0.7917, 0.75, 0.3333, 0.8333, 0.3333, 1.0, 0.1667, 1.0, 0.1667, 0.8333, 0.4578, 0.37, 0.25, 0.49, 0.04215, 0.37, 0.04215, 0.13, 0.25, 0.01, 0.4578, 0.13, 0.5, 0.8333, 0.5, 1.0, 0.3333, 1.0, 0.3333, 0.8333, 0.6667, 0.8333, 0.6667, 1.0, 0.5, 1.0, 0.5, 0.8333, 0.8333, 0.8333, 0.8333, 1.0, 0.6667, 1.0, 0.6667, 0.8333, 1.0, 0.8333, 1.0, 1.0, 0.8333, 1.0, 0.8333, 0.8333, 0.375, 0.25, 0.625, 0.25, 0.625, 0.5, 0.375, 0.5, 0.3333, 0.5, 0.3333, 0.6667, 0.1667, 0.6667, 0.1667, 0.5, 0.375, 0.0, 0.625, 0.0, 0.625, 0.25, 0.375, 0.25, 0.1667, 0.5, 0.1667, 0.6667, -8.941e-08, 0.6667, -8.941e-08, 0.5, 0.75, 0.49, 0.9578, 0.37, 0.9578, 0.13, 0.75, 0.01, 0.5422, 0.13, 0.5422, 0.37, 0.1667, 0.8333, 0.1667, 1.0, -8.941e-08, 1.0, -8.941e-08, 0.8333, 1.0, 0.8333, 1.0, 1.0, 0.8333, 1.0, 0.8333, 0.8333, 0.8333, 0.8333, 0.8333, 1.0, 0.6667, 1.0, 0.6667, 0.8333, 0.6667, 0.8333, 0.6667, 1.0, 0.5, 1.0, 0.5, 0.8333, 0.5, 0.8333, 0.5, 1.0, 0.3333, 1.0, 0.3333, 0.8333, 0.4578, 0.37, 0.25, 0.49, 0.04215, 0.37, 0.04215, 0.13, 0.25, 0.01, 0.4578, 0.13, 0.3333, 0.8333, 0.3333, 1.0, 0.1667, 1.0, 0.1667, 0.8333, 0.1667, 0.8333, 0.1667, 1.0, -8.941e-08, 1.0, -8.941e-08, 0.8333, 0.75, 0.49, 0.9578, 0.37, 0.9578, 0.13, 0.75, 0.01, 0.5422, 0.13, 0.5422, 0.37, 0.1667, 0.5, 0.1667, 0.6667, -8.941e-08, 0.6667, -8.941e-08, 0.5, 0.375, 0.0, 0.625, 0.0, 0.625, 0.25, 0.375, 0.25, 0.3333, 0.5, 0.3333, 0.6667, 0.1667, 0.6667, 0.1667, 0.5, 0.375, 0.25, 0.625, 0.25, 0.625, 0.5, 0.375, 0.5, 0.5, 0.5, 0.5, 0.6667, 0.3333, 0.6667, 0.3333, 0.5, 0.375, 0.5, 0.625, 0.5, 0.625, 0.75, 0.375, 0.75, 0.6667, 0.5, 0.6667, 0.6667, 0.5, 0.6667, 0.5, 0.5, 0.375, 0.75, 0.625, 0.75, 0.625, 1.0, 0.375, 1.0, 0.8333, 0.5, 0.8333, 0.6667, 0.6667, 0.6667, 0.6667, 0.5, 0.1667, 0.8333, 1.0, 0.8333, 0.8333, 0.8333, 0.6667, 0.8333, 0.5, 0.8333, 0.3333, 0.8333, 1.0, 0.5, 1.0, 0.6667, 0.8333, 0.6667, 0.8333, 0.5, 0.1667, 0.6667, 0.3333, 0.6667, 0.5, 0.6667, 0.6667, 0.6667, 0.8333, 0.6667, 1.0, 0.6667, 0.125, 0.5, 0.375, 0.5, 0.375, 0.75, 0.125, 0.75, 0.625, 0.5, 0.875, 0.5, 0.875, 0.75, 0.625, 0.75, 0.375, 0.0, 0.625, 0.0, 0.625, 0.25, 0.375, 0.25, 0.375, 0.25, 0.625, 0.25, 0.625, 0.5, 0.375, 0.5, 0.375, 0.5, 0.625, 0.5, 0.625, 0.75, 0.375, 0.75, 0.375, 0.75, 0.625, 0.75, 0.625, 1.0, 0.375, 1.0, 0.125, 0.5, 0.375, 0.5, 0.375, 0.75, 0.125, 0.75, 0.625, 0.5, 0.875, 0.5, 0.875, 0.75, 0.625, 0.75, 1.0, 0.8333, 1.0, 1.0, 0.8333, 1.0, 0.8333, 0.8333, 0.8333, 0.8333, 0.8333, 1.0, 0.6667, 1.0, 0.6667, 0.8333, 0.6667, 0.8333, 0.6667, 1.0, 0.5, 1.0, 0.5, 0.8333, 0.5, 0.8333, 0.5, 1.0, 0.3333, 1.0, 0.3333, 0.8333, 0.4578, 0.37, 0.25, 0.49, 0.04215, 0.37, 0.04215, 0.13, 0.25, 0.01, 0.4578, 0.13, 0.3333, 0.8333, 0.3333, 1.0, 0.1667, 1.0, 0.1667, 0.8333, 0.1667, 0.8333, 0.1667, 1.0, -8.941e-08, 1.0, -8.941e-08, 0.8333, 0.1667, 0.8333, 1.0, 0.8333, 0.8333, 0.8333, 0.6667, 0.8333, 0.5, 0.8333, 0.3333, 0.8333, 0.587, 0.2683, 0.413, 0.2683, 0.375, 0.25, 0.625, 0.25, 0.413, 0.4106, 0.413, 0.4817, 0.375, 0.5, 0.375, 0.4167, 0.587, 0.3394, 0.587, 0.2683, 0.625, 0.25, 0.625, 0.3333, 0.413, 0.4817, 0.587, 0.4817, 0.625, 0.5, 0.375, 0.5, 0.587, 0.4817, 0.587, 0.4106, 0.625, 0.4167, 0.625, 0.5, 0.587, 0.4106, 0.587, 0.3394, 0.625, 0.3333, 0.625, 0.4167, 0.413, 0.2683, 0.413, 0.3394, 0.375, 0.3333, 0.375, 0.25, 0.413, 0.3394, 0.413, 0.4106, 0.375, 0.4167, 0.375, 0.3333, 0.625, 0.5, 0.7083, 0.5, 0.7083, 0.75, 0.625, 0.75, 0.7083, 0.5, 0.7917, 0.5, 0.7917, 0.75, 0.7083, 0.75, 0.125, 0.5, 0.2083, 0.5, 0.2083, 0.75, 0.125, 0.75, 0.2083, 0.5, 0.2917, 0.5, 0.2917, 0.75, 0.2083, 0.75, 0.375, 0.75, 0.625, 0.75, 0.625, 0.8333, 0.375, 0.8333, 0.375, 0.8333, 0.625, 0.8333, 0.625, 0.9167, 0.375, 0.9167, 0.413, 0.2683, 0.587, 0.2683, 0.587, 0.3394, 0.413, 0.3394, 0.413, 0.3394, 0.587, 0.3394, 0.587, 0.4106, 0.413, 0.4106, 0.375, 0.0, 0.625, 0.0, 0.625, 0.25, 0.375, 0.25, 0.413, 0.4106, 0.587, 0.4106, 0.587, 0.4817, 0.413, 0.4817, 0.375, 0.5, 0.625, 0.5, 0.625, 0.75, 0.375, 0.75, 0.375, 0.9167, 0.625, 0.9167, 0.625, 1.0, 0.375, 1.0, 0.2917, 0.5, 0.375, 0.5, 0.375, 0.75, 0.2917, 0.75, 0.7917, 0.5, 0.875, 0.5, 0.875, 0.75, 0.7917, 0.75, 0.587, 0.2683, 0.413, 0.2683, 0.375, 0.25, 0.625, 0.25, 0.413, 0.4106, 0.413, 0.4817, 0.375, 0.5, 0.375, 0.4167, 0.587, 0.3394, 0.587, 0.2683, 0.625, 0.25, 0.625, 0.3333, 0.413, 0.4817, 0.587, 0.4817, 0.625, 0.5, 0.375, 0.5, 0.587, 0.4817, 0.587, 0.4106, 0.625, 0.4167, 0.625, 0.5, 0.587, 0.4106, 0.587, 0.3394, 0.625, 0.3333, 0.625, 0.4167, 0.413, 0.2683, 0.413, 0.3394, 0.375, 0.3333, 0.375, 0.25, 0.413, 0.3394, 0.413, 0.4106, 0.375, 0.4167, 0.375, 0.3333, 0.625, 0.5, 0.7083, 0.5, 0.7083, 0.75, 0.625, 0.75, 0.7083, 0.5, 0.7917, 0.5, 0.7917, 0.75, 0.7083, 0.75, 0.125, 0.5, 0.2083, 0.5, 0.2083, 0.75, 0.125, 0.75, 0.2083, 0.5, 0.2917, 0.5, 0.2917, 0.75, 0.2083, 0.75, 0.375, 0.75, 0.625, 0.75, 0.625, 0.8333, 0.375, 0.8333, 0.375, 0.8333, 0.625, 0.8333, 0.625, 0.9167, 0.375, 0.9167, 0.413, 0.2683, 0.587, 0.2683, 0.587, 0.3394, 0.413, 0.3394, 0.413, 0.3394, 0.587, 0.3394, 0.587, 0.4106, 0.413, 0.4106, 0.5, 0.5, 0.5, 0.6667, 0.3333, 0.6667, 0.3333, 0.5, 0.375, 0.5, 0.625, 0.5, 0.625, 0.75, 0.375, 0.75, 0.6667, 0.5, 0.6667, 0.6667, 0.5, 0.6667, 0.5, 0.5, 0.375, 0.75, 0.625, 0.75, 0.625, 1.0, 0.375, 1.0, 0.8333, 0.5, 0.8333, 0.6667, 0.6667, 0.6667, 0.6667, 0.5, 0.1667, 0.8333, 1.0, 0.8333, 0.8333, 0.8333, 0.6667, 0.8333, 0.5, 0.8333, 0.3333, 0.8333, 1.0, 0.5, 1.0, 0.6667, 0.8333, 0.6667, 0.8333, 0.5, 0.1667, 0.6667, 0.3333, 0.6667, 0.5, 0.6667, 0.6667, 0.6667, 0.8333, 0.6667, 1.0, 0.6667, 0.125, 0.5, 0.375, 0.5, 0.375, 0.75, 0.125, 0.75, 0.625, 0.5, 0.875, 0.5, 0.875, 0.75, 0.625, 0.75, 0.375, 0.0, 0.625, 0.0, 0.625, 0.25, 0.375, 0.25, 0.375, 0.25, 0.625, 0.25, 0.625, 0.5, 0.375, 0.5, 0.375, 0.5, 0.625, 0.5, 0.625, 0.75, 0.375, 0.75, 0.375, 0.75, 0.625, 0.75, 0.625, 1.0, 0.375, 1.0, 0.125, 0.5, 0.375, 0.5, 0.375, 0.75, 0.125, 0.75, 0.625, 0.5, 0.875, 0.5, 0.875, 0.75, 0.625, 0.75, 1.0, 0.8333, 1.0, 1.0, 0.8333, 1.0, 0.8333, 0.8333, 0.8333, 0.8333, 0.8333, 1.0, 0.6667, 1.0, 0.6667, 0.8333, 0.6667, 0.8333, 0.6667, 1.0, 0.5, 1.0, 0.5, 0.8333, 0.5, 0.8333, 0.5, 1.0, 0.3333, 1.0, 0.3333, 0.8333, 0.4578, 0.37, 0.25, 0.49, 0.04215, 0.37, 0.04215, 0.13, 0.25, 0.01, 0.4578, 0.13, 0.3333, 0.8333, 0.3333, 1.0, 0.1667, 1.0, 0.1667, 0.8333, 0.1667, 0.8333, 0.1667, 1.0, -8.941e-08, 1.0, -8.941e-08, 0.8333, 0.1667, 0.8333, 1.0, 0.8333, 0.8333, 0.8333, 0.6667, 0.8333, 0.5, 0.8333, 0.3333, 0.8333, 0.375, 0.0, 0.625, 0.0, 0.625, 0.25, 0.375, 0.25, 0.413, 0.4106, 0.587, 0.4106, 0.587, 0.4817, 0.413, 0.4817, 0.375, 0.5, 0.625, 0.5, 0.625, 0.75, 0.375, 0.75, 0.375, 0.9167, 0.625, 0.9167, 0.625, 1.0, 0.375, 1.0, 0.2917, 0.5, 0.375, 0.5, 0.375, 0.75, 0.2917, 0.75, 0.7917, 0.5, 0.875, 0.5, 0.875, 0.75, 0.7917, 0.75, 1.0, 0.8333, 1.0, 1.0, 0.8333, 1.0, 0.8333, 0.8333, 0.8333, 0.8333, 0.8333, 1.0, 0.6667, 1.0, 0.6667, 0.8333, 0.6667, 0.8333, 0.6667, 1.0, 0.5, 1.0, 0.5, 0.8333, 0.5, 0.8333, 0.5, 1.0, 0.3333, 1.0, 0.3333, 0.8333, 0.4578, 0.37, 0.25, 0.49, 0.04215, 0.37, 0.04215, 0.13, 0.25, 0.01, 0.4578, 0.13, 0.3333, 0.8333, 0.3333, 1.0, 0.1667, 1.0, 0.1667, 0.8333, 0.1667, 0.8333, 0.1667, 1.0, -8.941e-08, 1.0, -8.941e-08, 0.8333, 0.75, 0.49, 0.9578, 0.37, 0.9578, 0.13, 0.75, 0.01, 0.5422, 0.13, 0.5422, 0.37, 0.1667, 0.5, 0.1667, 0.6667, -8.941e-08, 0.6667, -8.941e-08, 0.5, 0.375, 0.0, 0.625, 0.0, 0.625, 0.25, 0.375, 0.25, 0.3333, 0.5, 0.3333, 0.6667, 0.1667, 0.6667, 0.1667, 0.5, 0.375, 0.25, 0.625, 0.25, 0.625, 0.5, 0.375, 0.5, 0.5, 0.5, 0.5, 0.6667, 0.3333, 0.6667, 0.3333, 0.5, 0.375, 0.5, 0.625, 0.5, 0.625, 0.75, 0.375, 0.75, 0.6667, 0.5, 0.6667, 0.6667, 0.5, 0.6667, 0.5, 0.5, 0.375, 0.75, 0.625, 0.75, 0.625, 1.0, 0.375, 1.0, 0.8333, 0.5, 0.8333, 0.6667, 0.6667, 0.6667, 0.6667, 0.5, 0.1667, 0.8333, 1.0, 0.8333, 0.8333, 0.8333, 0.6667, 0.8333, 0.5, 0.8333, 0.3333, 0.8333, 1.0, 0.5, 1.0, 0.6667, 0.8333, 0.6667, 0.8333, 0.5, 0.1667, 0.6667, 0.3333, 0.6667, 0.5, 0.6667, 0.6667, 0.6667, 0.8333, 0.6667, 1.0, 0.6667, 0.125, 0.5, 0.375, 0.5, 0.375, 0.75, 0.125, 0.75, 0.625, 0.5, 0.875, 0.5, 0.875, 0.75, 0.625, 0.75, 0.375, 0.0, 0.625, 0.0, 0.625, 0.25, 0.375, 0.25, 0.375, 0.25, 0.625, 0.25, 0.625, 0.5, 0.375, 0.5, 0.375, 0.5, 0.625, 0.5, 0.625, 0.75, 0.375, 0.75, 0.375, 0.75, 0.625, 0.75, 0.625, 1.0, 0.375, 1.0, 0.125, 0.5, 0.375, 0.5, 0.375, 0.75, 0.125, 0.75, 0.625, 0.5, 0.875, 0.5, 0.875, 0.75, 0.625, 0.75, 1.0, 0.8333, 1.0, 1.0, 0.8333, 1.0, 0.8333, 0.8333, 0.8333, 0.8333, 0.8333, 1.0, 0.6667, 1.0, 0.6667, 0.8333, 0.6667, 0.8333, 0.6667, 1.0, 0.5, 1.0, 0.5, 0.8333, 0.5, 0.8333, 0.5, 1.0, 0.3333, 1.0, 0.3333, 0.8333, 0.4578, 0.37, 0.25, 0.49, 0.04215, 0.37, 0.04215, 0.13, 0.25, 0.01, 0.4578, 0.13, 0.3333, 0.8333, 0.3333, 1.0, 0.1667, 1.0, 0.1667, 0.8333, 0.1667, 0.8333, 0.1667, 1.0, -8.941e-08, 1.0, -8.941e-08, 0.8333, 0.1667, 0.8333, 1.0, 0.8333, 0.8333, 0.8333, 0.6667, 0.8333, 0.5, 0.8333, 0.3333, 0.8333, 0.587, 0.2683, 0.413, 0.2683, 0.375, 0.25, 0.625, 0.25, 0.413, 0.4106, 0.413, 0.4817, 0.375, 0.5, 0.375, 0.4167, 0.587, 0.3394, 0.587, 0.2683, 0.625, 0.25, 0.625, 0.3333, 0.413, 0.4817, 0.587, 0.4817, 0.625, 0.5, 0.375, 0.5, 0.587, 0.4817, 0.587, 0.4106, 0.625, 0.4167, 0.625, 0.5, 0.587, 0.4106, 0.587, 0.3394, 0.625, 0.3333, 0.625, 0.4167, 0.413, 0.2683, 0.413, 0.3394, 0.375, 0.3333, 0.375, 0.25, 0.413, 0.3394, 0.413, 0.4106, 0.375, 0.4167, 0.375, 0.3333, 0.625, 0.5, 0.7083, 0.5, 0.7083, 0.75, 0.625, 0.75, 0.7083, 0.5, 0.7917, 0.5, 0.7917, 0.75, 0.7083, 0.75, 0.125, 0.5, 0.2083, 0.5, 0.2083, 0.75, 0.125, 0.75, 0.2083, 0.5, 0.2917, 0.5, 0.2917, 0.75, 0.2083, 0.75, 0.375, 0.75, 0.625, 0.75, 0.625, 0.8333, 0.375, 0.8333, 0.375, 0.8333, 0.625, 0.8333, 0.625, 0.9167, 0.375, 0.9167, 0.413, 0.2683, 0.587, 0.2683, 0.587, 0.3394, 0.413, 0.3394, 0.413, 0.3394, 0.587, 0.3394, 0.587, 0.4106, 0.413, 0.4106, 1.0, 0.5, 1.0, 1.0, 0.8333, 1.0, 0.8333, 0.5, 0.8333, 0.5, 0.8333, 1.0, 0.6667, 1.0, 0.6667, 0.5, 0.6667, 0.5, 0.6667, 1.0, 0.5, 1.0, 0.5, 0.5, 0.5, 0.5, 0.5, 1.0, 0.3333, 1.0, 0.3333, 0.5, 0.4578, 0.37, 0.25, 0.49, 0.04215, 0.37, 0.04215, 0.13, 0.25, 0.01, 0.4578, 0.13, 0.3333, 0.5, 0.3333, 1.0, 0.1667, 1.0, 0.1667, 0.5, 0.1667, 0.5, 0.1667, 1.0, -8.941e-08, 1.0, -8.941e-08, 0.5, 0.5, 0.5, 0.3333, 0.5, 0.3333, 0.5, 0.5, 0.5, 0.75, 0.49, 0.5422, 0.37, 0.5422, 0.13, 0.75, 0.01, 0.9578, 0.13, 0.9578, 0.37, 0.5422, 0.13, 0.5422, 0.37, 0.5422, 0.37, 0.5422, 0.13, 0.75, 0.01, 0.5422, 0.13, 0.5422, 0.13, 0.75, 0.01, 0.9578, 0.37, 0.9578, 0.13, 0.9578, 0.13, 0.9578, 0.37, 0.5422, 0.13, 0.5422, 0.37, 0.5422, 0.37, 0.5422, 0.13, 0.9578, 0.13, 0.75, 0.01, 0.75, 0.01, 0.9578, 0.13, 0.75, 0.49, 0.9578, 0.37, 0.9578, 0.37, 0.75, 0.49, 0.5422, 0.37, 0.75, 0.49, 0.75, 0.49, 0.5422, 0.37, 0.75, 0.49, 0.9578, 0.37, 0.9578, 0.37, 0.75, 0.49, 0.9578, 0.13, 0.75, 0.01, 0.75, 0.01, 0.9578, 0.13, 0.75, 0.49, 0.9578, 0.37, 0.9578, 0.37, 0.75, 0.49, 0.5422, 0.37, 0.75, 0.49, 0.75, 0.49, 0.5422, 0.37, 0.75, 0.01, 0.5422, 0.13, 0.5422, 0.13, 0.75, 0.01, 0.9578, 0.37, 0.9578, 0.13, 0.9578, 0.13, 0.9578, 0.37, 0.3333, 0.5, 0.1667, 0.5, 0.1667, 0.5, 0.3333, 0.5, 0.8333, 0.5, 0.6667, 0.5, 0.6667, 0.5, 0.8333, 0.5, 0.3333, 0.5, 0.1667, 0.5, 0.1667, 0.5, 0.3333, 0.5, 1.0, 0.5, 0.8333, 0.5, 0.8333, 0.5, 1.0, 0.5, 0.6667, 0.5, 0.5, 0.5, 0.5, 0.5, 0.6667, 0.5, 0.1667, 0.5, -8.941e-08, 0.5, -8.941e-08, 0.5, 0.1667, 0.5, 0.6161, 0.3273, 0.75, 0.4046, 0.75, 0.4046, 0.6161, 0.3273, 0.6667, 0.5, 0.5, 0.5, 0.5, 0.5, 0.6667, 0.5, 1.0, 0.5, 0.8333, 0.5, 0.8333, 0.5, 1.0, 0.5, 0.1667, 0.5, -8.941e-08, 0.5, -8.941e-08, 0.5, 0.1667, 0.5, 0.5, 0.5, 0.3333, 0.5, 0.3333, 0.5, 0.5, 0.5, 0.8333, 0.5, 0.6667, 0.5, 0.6667, 0.5, 0.8333, 0.5, 0.75, 0.49, 0.9578, 0.37, 0.9578, 0.13, 0.75, 0.01, 0.5422, 0.13, 0.5422, 0.37, 0.5422, 0.37, 0.75, 0.49, 0.75, 0.49, 0.5422, 0.37, 0.75, 0.01, 0.5422, 0.13, 0.5422, 0.13, 0.75, 0.01, 0.9578, 0.37, 0.9578, 0.13, 0.9578, 0.13, 0.9578, 0.37, 0.5422, 0.13, 0.5422, 0.37, 0.5422, 0.37, 0.5422, 0.13, 0.9578, 0.13, 0.75, 0.01, 0.75, 0.01, 0.9578, 0.13, 0.8839, 0.3273, 0.75, 0.4046, 0.75, 0.49, 0.9578, 0.37, 0.8839, 0.1727, 0.8839, 0.3273, 0.9578, 0.37, 0.9578, 0.13, 0.75, 0.09536, 0.8839, 0.1727, 0.9578, 0.13, 0.75, 0.01, 0.6161, 0.1727, 0.75, 0.09536, 0.75, 0.01, 0.5422, 0.13, 0.6161, 0.3273, 0.6161, 0.1727, 0.5422, 0.13, 0.5422, 0.37, 0.75, 0.4046, 0.6161, 0.3273, 0.5422, 0.37, 0.75, 0.49, 0.75, 0.4046, 0.8839, 0.3273, 0.8839, 0.1727, 0.75, 0.09536, 0.6161, 0.1727, 0.6161, 0.3273, 0.75, 0.09536, 0.6161, 0.1727, 0.6161, 0.1727, 0.75, 0.09536, 0.8839, 0.3273, 0.8839, 0.1727, 0.8839, 0.1727, 0.8839, 0.3273, 0.6161, 0.1727, 0.6161, 0.3273, 0.6161, 0.3273, 0.6161, 0.1727, 0.8839, 0.1727, 0.75, 0.09536, 0.75, 0.09536, 0.8839, 0.1727, 0.75, 0.4046, 0.8839, 0.3273, 0.8839, 0.3273, 0.75, 0.4046, 1.0, 0.5, 1.0, 1.0, 0.8333, 1.0, 0.8333, 0.5, 0.8333, 0.5, 0.8333, 1.0, 0.6667, 1.0, 0.6667, 0.5, 0.6667, 0.5, 0.6667, 1.0, 0.5, 1.0, 0.5, 0.5, 0.5, 0.5, 0.5, 1.0, 0.3333, 1.0, 0.3333, 0.5, 0.4578, 0.37, 0.25, 0.49, 0.04215, 0.37, 0.04215, 0.13, 0.25, 0.01, 0.4578, 0.13, 0.3333, 0.5, 0.3333, 1.0, 0.1667, 1.0, 0.1667, 0.5, 0.1667, 0.5, 0.1667, 1.0, -8.941e-08, 1.0, -8.941e-08, 0.5, 0.5, 0.5, 0.3333, 0.5, 0.3333, 0.5, 0.5, 0.5, 0.75, 0.49, 0.5422, 0.37, 0.5422, 0.13, 0.75, 0.01, 0.9578, 0.13, 0.9578, 0.37, 0.5422, 0.13, 0.5422, 0.37, 0.5422, 0.37, 0.5422, 0.13, 0.75, 0.01, 0.5422, 0.13, 0.5422, 0.13, 0.75, 0.01, 0.9578, 0.37, 0.9578, 0.13, 0.9578, 0.13, 0.9578, 0.37, 0.5422, 0.13, 0.5422, 0.37, 0.5422, 0.37, 0.5422, 0.13, 0.9578, 0.13, 0.75, 0.01, 0.75, 0.01, 0.9578, 0.13, 0.75, 0.49, 0.9578, 0.37, 0.9578, 0.37, 0.75, 0.49, 0.5422, 0.37, 0.75, 0.49, 0.75, 0.49, 0.5422, 0.37, 0.75, 0.49, 0.9578, 0.37, 0.9578, 0.37, 0.75, 0.49, 0.9578, 0.13, 0.75, 0.01, 0.75, 0.01, 0.9578, 0.13, 0.75, 0.49, 0.9578, 0.37, 0.9578, 0.37, 0.75, 0.49, 0.5422, 0.37, 0.75, 0.49, 0.75, 0.49, 0.5422, 0.37, 0.75, 0.01, 0.5422, 0.13, 0.5422, 0.13, 0.75, 0.01, 0.9578, 0.37, 0.9578, 0.13, 0.9578, 0.13, 0.9578, 0.37, 0.3333, 0.5, 0.1667, 0.5, 0.1667, 0.5, 0.3333, 0.5, 0.8333, 0.5, 0.6667, 0.5, 0.6667, 0.5, 0.8333, 0.5, 0.3333, 0.5, 0.1667, 0.5, 0.1667, 0.5, 0.3333, 0.5, 1.0, 0.5, 0.8333, 0.5, 0.8333, 0.5, 1.0, 0.5, 0.6667, 0.5, 0.5, 0.5, 0.5, 0.5, 0.6667, 0.5, 0.1667, 0.5, -8.941e-08, 0.5, -8.941e-08, 0.5, 0.1667, 0.5, 0.6161, 0.3273, 0.75, 0.4046, 0.75, 0.4046, 0.6161, 0.3273, 0.6667, 0.5, 0.5, 0.5, 0.5, 0.5, 0.6667, 0.5, 1.0, 0.5, 0.8333, 0.5, 0.8333, 0.5, 1.0, 0.5, 0.1667, 0.5, -8.941e-08, 0.5, -8.941e-08, 0.5, 0.1667, 0.5, 0.5, 0.5, 0.3333, 0.5, 0.3333, 0.5, 0.5, 0.5, 0.8333, 0.5, 0.6667, 0.5, 0.6667, 0.5, 0.8333, 0.5, 0.75, 0.49, 0.9578, 0.37, 0.9578, 0.13, 0.75, 0.01, 0.5422, 0.13, 0.5422, 0.37, 0.5422, 0.37, 0.75, 0.49, 0.75, 0.49, 0.5422, 0.37, 0.75, 0.01, 0.5422, 0.13, 0.5422, 0.13, 0.75, 0.01, 0.9578, 0.37, 0.9578, 0.13, 0.9578, 0.13, 0.9578, 0.37, 0.5422, 0.13, 0.5422, 0.37, 0.5422, 0.37, 0.5422, 0.13, 0.9578, 0.13, 0.75, 0.01, 0.75, 0.01, 0.9578, 0.13, 0.8839, 0.3273, 0.75, 0.4046, 0.75, 0.49, 0.9578, 0.37, 0.8839, 0.1727, 0.8839, 0.3273, 0.9578, 0.37, 0.9578, 0.13, 0.75, 0.09536, 0.8839, 0.1727, 0.9578, 0.13, 0.75, 0.01, 0.6161, 0.1727, 0.75, 0.09536, 0.75, 0.01, 0.5422, 0.13, 0.6161, 0.3273, 0.6161, 0.1727, 0.5422, 0.13, 0.5422, 0.37, 0.75, 0.4046, 0.6161, 0.3273, 0.5422, 0.37, 0.75, 0.49, 0.75, 0.4046, 0.8839, 0.3273, 0.8839, 0.1727, 0.75, 0.09536, 0.6161, 0.1727, 0.6161, 0.3273, 0.75, 0.09536, 0.6161, 0.1727, 0.6161, 0.1727, 0.75, 0.09536, 0.8839, 0.3273, 0.8839, 0.1727, 0.8839, 0.1727, 0.8839, 0.3273, 0.6161, 0.1727, 0.6161, 0.3273, 0.6161, 0.3273, 0.6161, 0.1727, 0.8839, 0.1727, 0.75, 0.09536, 0.75, 0.09536, 0.8839, 0.1727, 0.75, 0.4046, 0.8839, 0.3273, 0.8839, 0.3273, 0.75, 0.4046, 1.0, 0.5, 1.0, 1.0, 0.8333, 1.0, 0.8333, 0.5, 0.8333, 0.5, 0.8333, 1.0, 0.6667, 1.0, 0.6667, 0.5, 0.6667, 0.5, 0.6667, 1.0, 0.5, 1.0, 0.5, 0.5, 0.5, 0.5, 0.5, 1.0, 0.3333, 1.0, 0.3333, 0.5, 0.4578, 0.37, 0.25, 0.49, 0.04215, 0.37, 0.04215, 0.13, 0.25, 0.01, 0.4578, 0.13, 0.3333, 0.5, 0.3333, 1.0, 0.1667, 1.0, 0.1667, 0.5, 0.1667, 0.5, 0.1667, 1.0, -8.941e-08, 1.0, -8.941e-08, 0.5, 0.5, 0.5, 0.3333, 0.5, 0.3333, 0.5, 0.5, 0.5, 0.75, 0.49, 0.5422, 0.37, 0.5422, 0.13, 0.75, 0.01, 0.9578, 0.13, 0.9578, 0.37, 0.5422, 0.13, 0.5422, 0.37, 0.5422, 0.37, 0.5422, 0.13, 0.75, 0.01, 0.5422, 0.13, 0.5422, 0.13, 0.75, 0.01, 0.9578, 0.37, 0.9578, 0.13, 0.9578, 0.13, 0.9578, 0.37, 0.5422, 0.13, 0.5422, 0.37, 0.5422, 0.37, 0.5422, 0.13, 0.9578, 0.13, 0.75, 0.01, 0.75, 0.01, 0.9578, 0.13, 0.75, 0.49, 0.9578, 0.37, 0.9578, 0.37, 0.75, 0.49, 0.5422, 0.37, 0.75, 0.49, 0.75, 0.49, 0.5422, 0.37, 0.75, 0.49, 0.9578, 0.37, 0.9578, 0.37, 0.75, 0.49, 0.9578, 0.13, 0.75, 0.01, 0.75, 0.01, 0.9578, 0.13, 0.75, 0.49, 0.9578, 0.37, 0.9578, 0.37, 0.75, 0.49, 0.5422, 0.37, 0.75, 0.49, 0.75, 0.49, 0.5422, 0.37, 0.75, 0.01, 0.5422, 0.13, 0.5422, 0.13, 0.75, 0.01, 0.9578, 0.37, 0.9578, 0.13, 0.9578, 0.13, 0.9578, 0.37, 0.3333, 0.5, 0.1667, 0.5, 0.1667, 0.5, 0.3333, 0.5, 0.8333, 0.5, 0.6667, 0.5, 0.6667, 0.5, 0.8333, 0.5, 0.3333, 0.5, 0.1667, 0.5, 0.1667, 0.5, 0.3333, 0.5, 1.0, 0.5, 0.8333, 0.5, 0.8333, 0.5, 1.0, 0.5, 0.6667, 0.5, 0.5, 0.5, 0.5, 0.5, 0.6667, 0.5, 0.1667, 0.5, -8.941e-08, 0.5, -8.941e-08, 0.5, 0.1667, 0.5, 0.6161, 0.3273, 0.75, 0.4046, 0.75, 0.4046, 0.6161, 0.3273, 0.6667, 0.5, 0.5, 0.5, 0.5, 0.5, 0.6667, 0.5, 1.0, 0.5, 0.8333, 0.5, 0.8333, 0.5, 1.0, 0.5, 0.1667, 0.5, -8.941e-08, 0.5, -8.941e-08, 0.5, 0.1667, 0.5, 0.5, 0.5, 0.3333, 0.5, 0.3333, 0.5, 0.5, 0.5, 0.8333, 0.5, 0.6667, 0.5, 0.6667, 0.5, 0.8333, 0.5, 0.75, 0.49, 0.9578, 0.37, 0.9578, 0.13, 0.75, 0.01, 0.5422, 0.13, 0.5422, 0.37, 0.5422, 0.37, 0.75, 0.49, 0.75, 0.49, 0.5422, 0.37, 0.75, 0.01, 0.5422, 0.13, 0.5422, 0.13, 0.75, 0.01, 0.9578, 0.37, 0.9578, 0.13, 0.9578, 0.13, 0.9578, 0.37, 0.5422, 0.13, 0.5422, 0.37, 0.5422, 0.37, 0.5422, 0.13, 0.9578, 0.13, 0.75, 0.01, 0.75, 0.01, 0.9578, 0.13, 0.8839, 0.3273, 0.75, 0.4046, 0.75, 0.49, 0.9578, 0.37, 0.8839, 0.1727, 0.8839, 0.3273, 0.9578, 0.37, 0.9578, 0.13, 0.75, 0.09536, 0.8839, 0.1727, 0.9578, 0.13, 0.75, 0.01, 0.6161, 0.1727, 0.75, 0.09536, 0.75, 0.01, 0.5422, 0.13, 0.6161, 0.3273, 0.6161, 0.1727, 0.5422, 0.13, 0.5422, 0.37, 0.75, 0.4046, 0.6161, 0.3273, 0.5422, 0.37, 0.75, 0.49, 0.75, 0.4046, 0.8839, 0.3273, 0.8839, 0.1727, 0.75, 0.09536, 0.6161, 0.1727, 0.6161, 0.3273, 0.75, 0.09536, 0.6161, 0.1727, 0.6161, 0.1727, 0.75, 0.09536, 0.8839, 0.3273, 0.8839, 0.1727, 0.8839, 0.1727, 0.8839, 0.3273, 0.6161, 0.1727, 0.6161, 0.3273, 0.6161, 0.3273, 0.6161, 0.1727, 0.8839, 0.1727, 0.75, 0.09536, 0.75, 0.09536, 0.8839, 0.1727, 0.75, 0.4046, 0.8839, 0.3273, 0.8839, 0.3273, 0.75, 0.4046, 1.0, 0.5, 1.0, 1.0, 0.8333, 1.0, 0.8333, 0.5, 0.8333, 0.5, 0.8333, 1.0, 0.6667, 1.0, 0.6667, 0.5, 0.6667, 0.5, 0.6667, 1.0, 0.5, 1.0, 0.5, 0.5, 0.5, 0.5, 0.5, 1.0, 0.3333, 1.0, 0.3333, 0.5, 0.4578, 0.37, 0.25, 0.49, 0.04215, 0.37, 0.04215, 0.13, 0.25, 0.01, 0.4578, 0.13, 0.3333, 0.5, 0.3333, 1.0, 0.1667, 1.0, 0.1667, 0.5, 0.1667, 0.5, 0.1667, 1.0, -8.941e-08, 1.0, -8.941e-08, 0.5, 0.5, 0.5, 0.3333, 0.5, 0.3333, 0.5, 0.5, 0.5, 0.75, 0.49, 0.5422, 0.37, 0.5422, 0.13, 0.75, 0.01, 0.9578, 0.13, 0.9578, 0.37, 0.5422, 0.13, 0.5422, 0.37, 0.5422, 0.37, 0.5422, 0.13, 0.75, 0.01, 0.5422, 0.13, 0.5422, 0.13, 0.75, 0.01, 0.9578, 0.37, 0.9578, 0.13, 0.9578, 0.13, 0.9578, 0.37, 0.5422, 0.13, 0.5422, 0.37, 0.5422, 0.37, 0.5422, 0.13, 0.9578, 0.13, 0.75, 0.01, 0.75, 0.01, 0.9578, 0.13, 0.75, 0.49, 0.9578, 0.37, 0.9578, 0.37, 0.75, 0.49, 0.5422, 0.37, 0.75, 0.49, 0.75, 0.49, 0.5422, 0.37, 0.75, 0.49, 0.9578, 0.37, 0.9578, 0.37, 0.75, 0.49, 0.9578, 0.13, 0.75, 0.01, 0.75, 0.01, 0.9578, 0.13, 0.75, 0.49, 0.9578, 0.37, 0.9578, 0.37, 0.75, 0.49, 0.5422, 0.37, 0.75, 0.49, 0.75, 0.49, 0.5422, 0.37, 0.75, 0.01, 0.5422, 0.13, 0.5422, 0.13, 0.75, 0.01, 0.9578, 0.37, 0.9578, 0.13, 0.9578, 0.13, 0.9578, 0.37, 0.3333, 0.5, 0.1667, 0.5, 0.1667, 0.5, 0.3333, 0.5, 0.8333, 0.5, 0.6667, 0.5, 0.6667, 0.5, 0.8333, 0.5, 0.3333, 0.5, 0.1667, 0.5, 0.1667, 0.5, 0.3333, 0.5, 1.0, 0.5, 0.8333, 0.5, 0.8333, 0.5, 1.0, 0.5, 0.6667, 0.5, 0.5, 0.5, 0.5, 0.5, 0.6667, 0.5, 0.1667, 0.5, -8.941e-08, 0.5, -8.941e-08, 0.5, 0.1667, 0.5, 0.6161, 0.3273, 0.75, 0.4046, 0.75, 0.4046, 0.6161, 0.3273, 0.6667, 0.5, 0.5, 0.5, 0.5, 0.5, 0.6667, 0.5, 1.0, 0.5, 0.8333, 0.5, 0.8333, 0.5, 1.0, 0.5, 0.1667, 0.5, -8.941e-08, 0.5, -8.941e-08, 0.5, 0.1667, 0.5, 0.5, 0.5, 0.3333, 0.5, 0.3333, 0.5, 0.5, 0.5, 0.8333, 0.5, 0.6667, 0.5, 0.6667, 0.5, 0.8333, 0.5, 0.75, 0.49, 0.9578, 0.37, 0.9578, 0.13, 0.75, 0.01, 0.5422, 0.13, 0.5422, 0.37, 0.5422, 0.37, 0.75, 0.49, 0.75, 0.49, 0.5422, 0.37, 0.75, 0.01, 0.5422, 0.13, 0.5422, 0.13, 0.75, 0.01, 0.9578, 0.37, 0.9578, 0.13, 0.9578, 0.13, 0.9578, 0.37, 0.5422, 0.13, 0.5422, 0.37, 0.5422, 0.37, 0.5422, 0.13, 0.9578, 0.13, 0.75, 0.01, 0.75, 0.01, 0.9578, 0.13, 0.8839, 0.3273, 0.75, 0.4046, 0.75, 0.49, 0.9578, 0.37, 0.8839, 0.1727, 0.8839, 0.3273, 0.9578, 0.37, 0.9578, 0.13, 0.75, 0.09536, 0.8839, 0.1727, 0.9578, 0.13, 0.75, 0.01, 0.6161, 0.1727, 0.75, 0.09536, 0.75, 0.01, 0.5422, 0.13, 0.6161, 0.3273, 0.6161, 0.1727, 0.5422, 0.13, 0.5422, 0.37, 0.75, 0.4046, 0.6161, 0.3273, 0.5422, 0.37, 0.75, 0.49, 0.75, 0.4046, 0.8839, 0.3273, 0.8839, 0.1727, 0.75, 0.09536, 0.6161, 0.1727, 0.6161, 0.3273, 0.75, 0.09536, 0.6161, 0.1727, 0.6161, 0.1727, 0.75, 0.09536, 0.8839, 0.3273, 0.8839, 0.1727, 0.8839, 0.1727, 0.8839, 0.3273, 0.6161, 0.1727, 0.6161, 0.3273, 0.6161, 0.3273, 0.6161, 0.1727, 0.8839, 0.1727, 0.75, 0.09536, 0.75, 0.09536, 0.8839, 0.1727, 0.75, 0.4046, 0.8839, 0.3273, 0.8839, 0.3273, 0.75, 0.4046])
me_cube_001.materials.append(mat_gray50)
me_cube_001.materials.append(mat_blank)
me_cube_001.materials.append(mat_black)
me_cube_001.materials.append(mat_gray25)
me_cube_001.use_remesh_preserve_volume = False
me_cube_001.use_remesh_preserve_attributes = False
me_cube_001.use_mirror_vertex_groups = False
me_cube_001.update()
me_cube_003 = bpy.data.meshes.new('Cube.003')
me_cube_003.from_pydata([(0.5796, 0.2599, 0.4312), (0.5796, 0.2599, 0.7387), (0.5796, 0.2599, 1.046), (0.5796, 0.2599, 1.354), (0.6441, 0.2599, 1.354), (0.6441, 0.2599, 1.046), (0.6441, 0.2599, 0.7387), (0.6441, 0.2599, 0.4312), (0.6764, 0.204, 1.354), (0.6764, 0.204, 1.046), (0.6764, 0.204, 0.7387), (0.6764, 0.204, 0.4312), (0.6441, 0.1481, 1.354), (0.6441, 0.1481, 1.046), (0.6441, 0.1481, 0.7387), (0.6441, 0.1481, 0.4312), (0.5796, 0.1481, 1.354), (0.5796, 0.1481, 1.046), (0.5796, 0.1481, 0.7387), (0.5796, 0.1481, 0.4312), (0.5473, 0.204, 1.354), (0.5473, 0.204, 1.046), (0.5473, 0.204, 0.7387), (0.5473, 0.204, 0.4312), (-0.6119, 0.153, 0.1531), (-0.6119, 0.153, 1.632), (0.5609, 0.153, 0.1531), (0.5609, 0.153, 1.632), (-0.6119, 0.255, 0.1531), (-0.6119, 0.255, 1.632), (0.5609, 0.255, 0.1531), (0.5609, 0.255, 1.632), (-0.5489, 0.357, 0.6441), (-0.5489, 0.357, 1.141), (-0.3691, 0.3271, 0.7172), (-0.3691, 0.3271, 1.068), (-0.5489, 0.3819, 0.7711), (-0.5489, 0.3819, 1.014), (-0.3691, 0.3819, 0.7711), (-0.3691, 0.3819, 1.014), (-0.5489, 0.255, 1.141), (-0.5489, 0.255, 0.6441), (-0.3691, 0.255, 0.7172), (-0.3691, 0.255, 1.068), (-0.5489, 0.455, 1.045), (-0.5489, 0.455, 0.7404), (-0.3691, 0.455, 1.045), (-0.3691, 0.455, 0.7404), (-0.3691, 0.357, 0.6441), (-0.3691, 0.357, 1.141), (-0.5489, 0.3271, 0.7172), (-0.5489, 0.3271, 1.068), (-0.3691, 0.255, 0.6441), (-0.5489, 0.255, 0.7172), (-0.5489, 0.255, 1.068), (-0.3691, 0.255, 1.141), (-0.3319, 0.1275, 1.176), (-0.3319, 0.1275, 0.609), (-0.5861, 0.1275, 0.609), (-0.5861, 0.1275, 1.176), (-0.3319, 0.2754, 1.176), (-0.3319, 0.2754, 0.609), (-0.5861, 0.2754, 0.609), (-0.5861, 0.2754, 1.176), (0.357, 0.102, 0.459), (0.408, 0.0765, 0.765), (-0.102, 0.102, 0.459), (-0.153, 0.0765, 0.765), (0.357, 0.153, 0.459), (0.408, 0.153, 0.765), (-0.102, 0.153, 0.459), (-0.153, 0.153, 0.765), (0.3779, 0.1275, 0.6372), (0.31, 0.1275, 1.297), (-0.07872, 0.1275, 0.5902), (-0.1466, 0.1275, 1.25), (0.3779, 0.153, 0.6372), (0.31, 0.153, 1.297), (-0.07872, 0.153, 0.5902), (-0.1466, 0.153, 1.25), (0.357, 0.1046, 0.612), (0.357, 0.1046, 1.275), (-0.102, 0.1046, 0.612), (-0.102, 0.1046, 1.275), (0.357, 0.1301, 0.612), (0.357, 0.1301, 1.275), (-0.102, 0.1301, 0.612), (-0.102, 0.1301, 1.275)], [], [(23, 22, 1, 0), (21, 20, 3, 2), (19, 18, 22, 23), (17, 16, 20, 21), (15, 14, 18, 19), (13, 12, 16, 17), (11, 10, 14, 15), (9, 8, 12, 13), (7, 6, 10, 11), (5, 4, 8, 9), (0, 1, 6, 7), (2, 3, 4, 5), (24, 26, 27, 25), (28, 29, 31, 30), (25, 27, 31, 29), (24, 25, 29, 28), (27, 26, 30, 31), (26, 24, 28, 30), (20, 16, 12, 8, 4, 3), (21, 2, 5, 9, 13, 17), (22, 18, 14, 10, 6, 1), (23, 0, 7, 11, 15, 19), (49, 33, 40, 55), (45, 44, 46, 47), (48, 32, 45, 47), (33, 49, 46, 44), (32, 48, 52, 41), (39, 38, 47, 46), (38, 34, 48, 47), (35, 39, 46, 49), (50, 36, 45, 32), (37, 51, 33, 44), (42, 53, 41, 52), (54, 43, 55, 40), (51, 54, 40, 33), (43, 35, 49, 55), (53, 50, 32, 41), (34, 42, 52, 48), (42, 34, 50, 53), (43, 54, 51, 35), (51, 37, 39, 35), (36, 38, 39, 37), (50, 34, 38, 36), (36, 37, 44, 45), (56, 59, 58, 57), (60, 61, 62, 63), (59, 63, 62, 58), (58, 62, 61, 57), (56, 60, 63, 59), (57, 61, 60, 56), (64, 65, 67, 66), (66, 67, 71, 70), (70, 71, 69, 68), (68, 69, 65, 64), (66, 70, 68, 64), (71, 67, 65, 69), (72, 73, 75, 74), (74, 75, 79, 78), (78, 79, 77, 76), (76, 77, 73, 72), (74, 78, 76, 72), (79, 75, 73, 77), (80, 81, 83, 82), (82, 83, 87, 86), (86, 87, 85, 84), (84, 85, 81, 80), (82, 86, 84, 80), (87, 83, 81, 85)])
me_cube_003.polygons.foreach_set('material_index', [0, 0, 0, 0, 0, 0, 0, 0, 0, 0, 0, 0, 1, 1, 1, 1, 1, 1, 0, 0, 0, 0, 0, 0, 0, 0, 0, 0, 0, 0, 0, 0, 0, 0, 0, 0, 0, 0, 0, 0, 0, 0, 0, 0, 0, 0, 0, 0, 0, 0, 0, 0, 0, 0, 0, 0, 2, 2, 2, 2, 2, 2, 2, 2, 2, 2, 2, 2])
_uv = me_cube_003.uv_layers.new(name='UVMap')
_uv.uv.foreach_set('vector', [0.1667, 0.6, 0.1667, 0.7, -8.941e-08, 0.7, -8.941e-08, 0.6, 0.1667, 0.8, 0.1667, 0.9, -8.941e-08, 0.9, -8.941e-08, 0.8, 0.3333, 0.6, 0.3333, 0.7, 0.1667, 0.7, 0.1667, 0.6, 0.3333, 0.8, 0.3333, 0.9, 0.1667, 0.9, 0.1667, 0.8, 0.5, 0.6, 0.5, 0.7, 0.3333, 0.7, 0.3333, 0.6, 0.5, 0.8, 0.5, 0.9, 0.3333, 0.9, 0.3333, 0.8, 0.6667, 0.6, 0.6667, 0.7, 0.5, 0.7, 0.5, 0.6, 0.6667, 0.8, 0.6667, 0.9, 0.5, 0.9, 0.5, 0.8, 0.8333, 0.6, 0.8333, 0.7, 0.6667, 0.7, 0.6667, 0.6, 0.8333, 0.8, 0.8333, 0.9, 0.6667, 0.9, 0.6667, 0.8, 1.0, 0.6, 1.0, 0.7, 0.8333, 0.7, 0.8333, 0.6, 1.0, 0.8, 1.0, 0.9, 0.8333, 0.9, 0.8333, 0.8, 0.4, 0.275, 0.4, 0.475, 0.6, 0.475, 0.6, 0.275, 0.4, 0.275, 0.6, 0.275, 0.6, 0.475, 0.4, 0.475, 0.6, 0.275, 0.6, 0.475, 0.6, 0.475, 0.6, 0.275, 0.4, 0.275, 0.6, 0.275, 0.6, 0.275, 0.4, 0.275, 0.6, 0.475, 0.4, 0.475, 0.4, 0.475, 0.6, 0.475, 0.4, 0.475, 0.4, 0.275, 0.4, 0.275, 0.4, 0.475, 0.1667, 0.9, 0.3333, 0.9, 0.5, 0.9, 0.6667, 0.9, 0.8333, 0.9, 1.0, 0.9, 0.1667, 0.8, 1.0, 0.8, 0.8333, 0.8, 0.6667, 0.8, 0.5, 0.8, 0.3333, 0.8, 0.1667, 0.7, 0.3333, 0.7, 0.5, 0.7, 0.6667, 0.7, 0.8333, 0.7, 1.0, 0.7, 0.1667, 0.6, 1.0, 0.6, 0.8333, 0.6, 0.6667, 0.6, 0.5, 0.6, 0.3333, 0.6, 0.6, 0.475, 0.6, 0.275, 0.6, 0.275, 0.6, 0.475, 0.4, 0.275, 0.6, 0.275, 0.6, 0.475, 0.4, 0.475, 0.4, 0.475, 0.4, 0.275, 0.4, 0.275, 0.4, 0.475, 0.6, 0.275, 0.6, 0.475, 0.6, 0.475, 0.6, 0.275, 0.4, 0.275, 0.4, 0.475, 0.4, 0.475, 0.4, 0.275, 0.5692, 0.475, 0.4308, 0.475, 0.4, 0.475, 0.6, 0.475, 0.4308, 0.475, 0.4191, 0.475, 0.4, 0.475, 0.4, 0.475, 0.5809, 0.475, 0.5692, 0.475, 0.6, 0.475, 0.6, 0.475, 0.4191, 0.275, 0.4308, 0.275, 0.4, 0.275, 0.4, 0.275, 0.5692, 0.275, 0.5809, 0.275, 0.6, 0.275, 0.6, 0.275, 0.4191, 0.475, 0.4191, 0.275, 0.4, 0.275, 0.4, 0.475, 0.5809, 0.275, 0.5809, 0.475, 0.6, 0.475, 0.6, 0.275, 0.5809, 0.275, 0.5809, 0.275, 0.6, 0.275, 0.6, 0.275, 0.5809, 0.475, 0.5809, 0.475, 0.6, 0.475, 0.6, 0.475, 0.4191, 0.275, 0.4191, 0.275, 0.4, 0.275, 0.4, 0.275, 0.4191, 0.475, 0.4191, 0.475, 0.4, 0.475, 0.4, 0.475, 0.4191, 0.475, 0.4191, 0.475, 0.4191, 0.275, 0.4191, 0.275, 0.5809, 0.475, 0.5809, 0.275, 0.5809, 0.275, 0.5809, 0.475, 0.5809, 0.275, 0.5692, 0.275, 0.5692, 0.475, 0.5809, 0.475, 0.4308, 0.275, 0.4308, 0.475, 0.5692, 0.475, 0.5692, 0.275, 0.4191, 0.275, 0.4191, 0.475, 0.4308, 0.475, 0.4308, 0.275, 0.4308, 0.275, 0.5692, 0.275, 0.6, 0.275, 0.4, 0.275, 0.6, 0.475, 0.6, 0.275, 0.4, 0.275, 0.4, 0.475, 0.6, 0.475, 0.4, 0.475, 0.4, 0.275, 0.6, 0.275, 0.6, 0.275, 0.6, 0.275, 0.4, 0.275, 0.4, 0.275, 0.4, 0.275, 0.4, 0.275, 0.4, 0.475, 0.4, 0.475, 0.6, 0.475, 0.6, 0.475, 0.6, 0.275, 0.6, 0.275, 0.4, 0.475, 0.4, 0.475, 0.6, 0.475, 0.6, 0.475, 0.375, 0.0, 0.625, 0.0, 0.625, 0.25, 0.375, 0.25, 0.375, 0.25, 0.625, 0.25, 0.625, 0.5, 0.375, 0.5, 0.375, 0.5, 0.625, 0.5, 0.625, 0.75, 0.375, 0.75, 0.375, 0.75, 0.625, 0.75, 0.625, 1.0, 0.375, 1.0, 0.125, 0.5, 0.375, 0.5, 0.375, 0.75, 0.125, 0.75, 0.625, 0.5, 0.875, 0.5, 0.875, 0.75, 0.625, 0.75, 0.375, 0.0, 0.625, 0.0, 0.625, 0.25, 0.375, 0.25, 0.375, 0.25, 0.625, 0.25, 0.625, 0.5, 0.375, 0.5, 0.375, 0.5, 0.625, 0.5, 0.625, 0.75, 0.375, 0.75, 0.375, 0.75, 0.625, 0.75, 0.625, 1.0, 0.375, 1.0, 0.125, 0.5, 0.375, 0.5, 0.375, 0.75, 0.125, 0.75, 0.625, 0.5, 0.875, 0.5, 0.875, 0.75, 0.625, 0.75, 0.375, 0.0, 0.625, 0.0, 0.625, 0.25, 0.375, 0.25, 0.375, 0.25, 0.625, 0.25, 0.625, 0.5, 0.375, 0.5, 0.375, 0.5, 0.625, 0.5, 0.625, 0.75, 0.375, 0.75, 0.375, 0.75, 0.625, 0.75, 0.625, 1.0, 0.375, 1.0, 0.125, 0.5, 0.375, 0.5, 0.375, 0.75, 0.125, 0.75, 0.625, 0.5, 0.875, 0.5, 0.875, 0.75, 0.625, 0.75])
me_cube_003.materials.append(mat_gray50)
me_cube_003.materials.append(mat_blank)
me_cube_003.materials.append(mat_white)
me_cube_003.use_remesh_preserve_volume = False
me_cube_003.use_remesh_preserve_attributes = False
me_cube_003.use_mirror_vertex_groups = False
me_cube_003.update()
me_cube = bpy.data.meshes.new('Cube')
me_cube.from_pydata([(-0.765, -0.255, 0.0), (-0.765, -0.255, 1.785), (-0.765, 0.255, 0.0), (-0.765, 0.255, 1.785), (0.765, -0.255, 0.0), (0.765, -0.255, 1.785), (0.765, 0.255, 0.0), (0.765, 0.255, 1.785)], [], [(0, 1, 3, 2), (2, 3, 7, 6), (6, 7, 5, 4), (4, 5, 1, 0), (2, 6, 4, 0), (7, 3, 1, 5)])
_uv = me_cube.uv_layers.new(name='UVMap')
_uv.uv.foreach_set('vector', [0.375, 0.0, 0.625, 0.0, 0.625, 0.25, 0.375, 0.25, 0.375, 0.25, 0.625, 0.25, 0.625, 0.5, 0.375, 0.5, 0.375, 0.5, 0.625, 0.5, 0.625, 0.75, 0.375, 0.75, 0.375, 0.75, 0.625, 0.75, 0.625, 1.0, 0.375, 1.0, 0.125, 0.5, 0.375, 0.5, 0.375, 0.75, 0.125, 0.75, 0.625, 0.5, 0.875, 0.5, 0.875, 0.75, 0.625, 0.75])
me_cube.use_remesh_fix_poles = True
me_cube.use_remesh_preserve_attributes = False
me_cube.use_mirror_vertex_groups = False
me_cube.update()

# ---- objects
ob_light = bpy.data.objects.new('Light', light_light)
ob_camera = bpy.data.objects.new('Camera', cam_camera)
ob_body = bpy.data.objects.new('body', me_cube_001)
ob_door = bpy.data.objects.new('door', me_cube_003)
ob_hinge = bpy.data.objects.new('hinge', None)
ob_root = bpy.data.objects.new('root', None)
ob_col_1 = bpy.data.objects.new('Col-1', me_cube)

# ---- transforms, parenting, visibility, modifiers, constraints
ob_light.location = (4.076, 1.005, 5.904)
ob_light.rotation_euler = (0.6503, 0.05522, 1.866)
ob_light.lock_rotations_4d = False
ob_light.empty_display_type = 'ARROWS'
ob_light.color = (0.0, 0.0, 0.0, 0.0)
ob_light.lineart.crease_threshold = 0.0
ob_camera.location = (7.359, -6.926, 4.958)
ob_camera.rotation_euler = (1.109, 0.0, 0.8149)
ob_camera.lock_rotations_4d = False
ob_camera.empty_display_type = 'ARROWS'
ob_camera.color = (0.0, 0.0, 0.0, 0.0)
ob_camera.display_type = 'WIRE'
ob_camera.lineart.crease_threshold = 0.0
ob_body.parent = ob_root
ob_body.location = (0.0, 0.0, -0.8925)
ob_body.lineart.crease_threshold = 0.0
ob_door.parent = ob_hinge
ob_door.matrix_parent_inverse = Matrix(((1.0, -0.0, 0.0, -0.6119), (-0.0, 1.0, -0.0, -0.204), (0.0, -0.0, 1.0, -0.8925), (-0.0, 0.0, -0.0, 1.0)))
ob_door.location = (0.0, 0.0, 0.0)
ob_door.lineart.crease_threshold = 0.0
ob_hinge.parent = ob_root
ob_hinge.location = (0.6119, 0.204, 6.985e-09)
ob_hinge.lineart.crease_threshold = 0.0
ob_root.location = (0.0, 0.0, 0.0)
ob_root.lineart.crease_threshold = 0.0
ob_col_1.location = (0.0, 0.0, -0.8925)
ob_col_1.lineart.crease_threshold = 0.0

# ---- collection membership
col_detail32.objects.link(ob_light)
col_detail32.objects.link(ob_camera)
col_detail32.objects.link(ob_body)
col_detail32.objects.link(ob_door)
col_detail32.objects.link(ob_hinge)
col_detail32.objects.link(ob_root)
col_collision_1.objects.link(ob_col_1)

# ---- scene / render settings (as saved in the file)
scene.camera = ob_camera
scene.frame_start = 1; scene.frame_end = 250; scene.frame_set(0)
scene.render.engine = 'BLENDER_EEVEE_NEXT'
scene.render.motion_blur_shutter = 1.0
scene.cycles.use_denoising = False
scene.cycles.samples = 128
scene.cycles.sampling_pattern = 'TABULATED_SOBOL'
scene.cycles.use_adaptive_sampling = False
scene.cycles.use_light_tree = False
scene.view_settings.view_transform = 'Filmic'
bpy.context.view_layer.update()
